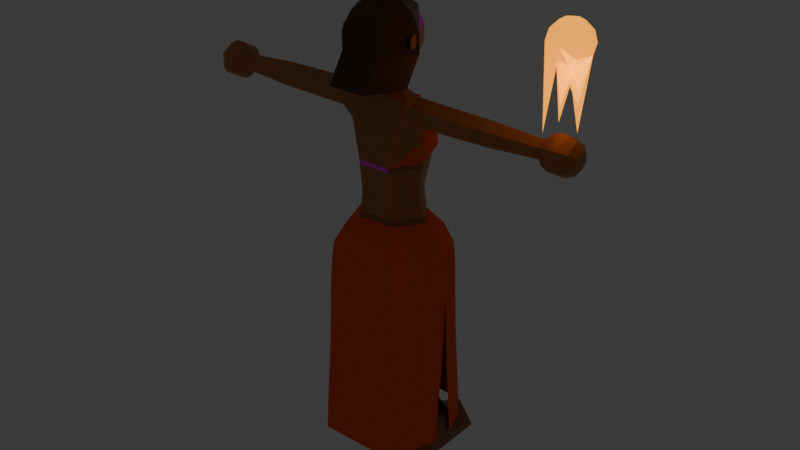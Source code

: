 # Source: Fire_Mage.blend  (saved by Blender 4.2.66; exported with 4.5.12 LTS)
import bpy
from mathutils import Matrix  # noqa: F401  (used for matrix-valued properties, if any)

bpy.ops.wm.read_factory_settings(use_empty=True)
scene = bpy.context.scene
scene.name = 'Scene'

# ---- collections
col_collection = bpy.data.collections.new('Collection'); scene.collection.children.link(col_collection)

# ---- images (referenced by path relative to the original .blend; pixels are not part of the script)
import os
ASSET_DIR = os.environ.get("B2B_ASSET_DIR", "")  # directory of the original .blend (textures are referenced by path, not embedded)
HERE = os.path.dirname(os.path.abspath(__file__))  # packed textures are extracted next to this script under _unpacked/

def load_image(name, relpath, width, height, colorspace="sRGB"):
    """Load a texture the original file referenced (path relative to the .blend, or extracted next to this script)."""
    p = next((c for c in (os.path.join(HERE, relpath), os.path.join(ASSET_DIR, relpath)) if relpath and os.path.exists(c)), "")
    if p:
        img = bpy.data.images.load(p, check_existing=True)
        img.name = name
    else:  # same state as the original file: an image datablock whose file is absent (Cycles renders it pink)
        img = bpy.data.images.new(name, width, height)
        img.source = "FILE"
        img.filepath = "//" + (relpath or name)
    img.colorspace_settings.name = colorspace
    return img
img_belt_png = load_image('Belt.png', 'Belt.png', 1024, 1024, 'sRGB')
img_eye_png_001 = load_image('Eye.png.001', 'Eye.png', 1024, 1024, 'sRGB')

# ---- materials (node trees are filled in below, after node groups)
mat_material_006 = bpy.data.materials.new('Material.006')
mat_material_007 = bpy.data.materials.new('Material.007')
mat_material_008 = bpy.data.materials.new('Material.008')
mat_material_009 = bpy.data.materials.new('Material.009')
mat_material_004 = bpy.data.materials.new('Material.004')
mat_material_005 = bpy.data.materials.new('Material.005')
mat_material_010 = bpy.data.materials.new('Material.010')
mat_material = bpy.data.materials.new('Material')

# ---- material node trees
mat_material_006.use_nodes = True; mat_material_006.node_tree.nodes.clear()
_N = mat_material_006.node_tree.nodes; _L = mat_material_006.node_tree.links
n0 = _N.new('ShaderNodeBsdfPrincipled'); n0.name = 'Principled BSDF'; n0.location = (10, 300)
n0.inputs[0].default_value = (0.4793, 0.1946, 0.04374, 1.0)
n0.inputs[8].default_value = 0.5
n1 = _N.new('ShaderNodeOutputMaterial'); n1.name = 'Material Output'; n1.location = (300, 300)
_L.new(n0.outputs[0], n1.inputs[0])
n1.is_active_output = True
mat_material_007.use_nodes = True; mat_material_007.node_tree.nodes.clear()
_N = mat_material_007.node_tree.nodes; _L = mat_material_007.node_tree.links
n0 = _N.new('ShaderNodeBsdfPrincipled'); n0.name = 'Principled BSDF'; n0.location = (10, 300)
n0.inputs[0].default_value = (0.0, 0.0, 0.0, 1.0)
n0.inputs[2].default_value = 1.0
n1 = _N.new('ShaderNodeOutputMaterial'); n1.name = 'Material Output'; n1.location = (300, 300)
_L.new(n0.outputs[0], n1.inputs[0])
n1.is_active_output = True
mat_material_008.use_nodes = True; mat_material_008.node_tree.nodes.clear()
_N = mat_material_008.node_tree.nodes; _L = mat_material_008.node_tree.links
n0 = _N.new('ShaderNodeBsdfPrincipled'); n0.name = 'Principled BSDF'; n0.location = (10, 300)
n0.inputs[0].default_value = (0.3095, 0.09531, 0.02416, 1.0)
n0.inputs[2].default_value = 0.25
n1 = _N.new('ShaderNodeOutputMaterial'); n1.name = 'Material Output'; n1.location = (300, 300)
_L.new(n0.outputs[0], n1.inputs[0])
n1.is_active_output = True
mat_material_009.use_nodes = True; mat_material_009.node_tree.nodes.clear()
_N = mat_material_009.node_tree.nodes; _L = mat_material_009.node_tree.links
n0 = _N.new('ShaderNodeBsdfPrincipled'); n0.name = 'Principled BSDF'; n0.location = (10, 300)
n0.inputs[0].default_value = (1.0, 0.1144, 0.0137, 1.0)
n0.inputs[2].default_value = 1.0
n1 = _N.new('ShaderNodeOutputMaterial'); n1.name = 'Material Output'; n1.location = (300, 300)
_L.new(n0.outputs[0], n1.inputs[0])
n1.is_active_output = True
mat_material_004.use_nodes = True; mat_material_004.node_tree.nodes.clear()
_N = mat_material_004.node_tree.nodes; _L = mat_material_004.node_tree.links
n0 = _N.new('ShaderNodeOutputMaterial'); n0.name = 'Material Output'; n0.location = (494, 300)
n1 = _N.new('ShaderNodeTexImage'); n1.name = 'Image Texture'; n1.location = (-176, 318)
n1.image = img_belt_png
n2 = _N.new('ShaderNodeBsdfPrincipled'); n2.name = 'Principled BSDF'; n2.location = (181, 358)
n2.inputs[2].default_value = 0.25
_L.new(n2.outputs[0], n0.inputs[0])
_L.new(n1.outputs[0], n2.inputs[0])
n0.is_active_output = True
mat_material_005.use_nodes = True; mat_material_005.node_tree.nodes.clear()
_N = mat_material_005.node_tree.nodes; _L = mat_material_005.node_tree.links
n0 = _N.new('ShaderNodeBsdfPrincipled'); n0.name = 'Principled BSDF'; n0.location = (10, 300)
n0.inputs[8].default_value = 0.5
n1 = _N.new('ShaderNodeOutputMaterial'); n1.name = 'Material Output'; n1.location = (300, 300)
n2 = _N.new('ShaderNodeTexImage'); n2.name = 'Image Texture'; n2.location = (-316, 281)
n2.image = img_eye_png_001
_L.new(n0.outputs[0], n1.inputs[0])
_L.new(n2.outputs[0], n0.inputs[0])
n1.is_active_output = True
mat_material_010.use_nodes = True; mat_material_010.node_tree.nodes.clear()
_N = mat_material_010.node_tree.nodes; _L = mat_material_010.node_tree.links
n0 = _N.new('ShaderNodeBsdfPrincipled'); n0.name = 'Principled BSDF'; n0.location = (10, 300)
n0.inputs[0].default_value = (0.09089, 0.02876, 0.006589, 1.0)
n0.inputs[2].default_value = 0.25
n1 = _N.new('ShaderNodeOutputMaterial'); n1.name = 'Material Output'; n1.location = (300, 300)
_L.new(n0.outputs[0], n1.inputs[0])
n1.is_active_output = True
mat_material.use_nodes = True; mat_material.node_tree.nodes.clear()
_N = mat_material.node_tree.nodes; _L = mat_material.node_tree.links
n0 = _N.new('ShaderNodeBsdfPrincipled'); n0.name = 'Principled BSDF'; n0.location = (17, 1322)
n0.inputs[0].default_value = (1.0, 0.3763, 0.0, 1.0)
n0.inputs[4].default_value = 0.25
n0.inputs[27].default_value = (1.0, 0.3763, 0.0, 1.0)
n0.inputs[28].default_value = 3.0
n1 = _N.new('ShaderNodeOutputMaterial'); n1.name = 'Material Output'; n1.location = (335, 1155)
_L.new(n0.outputs[0], n1.inputs[0])
n1.is_active_output = True

# ---- world
world_world = bpy.data.worlds.new('World'); scene.world = world_world
world_world.use_nodes = True; world_world.node_tree.nodes.clear()
_N = world_world.node_tree.nodes; _L = world_world.node_tree.links
n0 = _N.new('ShaderNodeOutputWorld'); n0.name = 'World Output'; n0.location = (300, 300)
n1 = _N.new('ShaderNodeBackground'); n1.name = 'Background'; n1.location = (10, 300)
n1.inputs[0].default_value = (0.05088, 0.05088, 0.05088, 1.0)
_L.new(n1.outputs[0], n0.inputs[0])
n0.is_active_output = True
world_world.color = (0.05088, 0.05088, 0.05088)
world_world.sun_shadow_jitter_overblur = 0.0

# ---- meshes
me_cylinder_003 = bpy.data.meshes.new('Cylinder.003')
me_cylinder_003.from_pydata([(-0.04106, 0.03364, 10.85), (-0.0394, 0.3416, 5.986), (-0.03941, 0.3523, 6.307), (-0.04106, 0.03527, 6.321), (-0.03941, 0.3852, 6.515), (-0.04106, 0.06062, 10.26), (-0.03941, 0.4007, 6.307), (-0.03956, 0.2061, 6.185), (-0.03941, 0.4115, 5.932), (0.09157, 0.05619, -14.45), (-0.01671, 0.3416, 5.726), (-0.04106, 0.07559, 8.436), (-0.002685, 0.3523, 5.886), (-0.04106, 0.06062, 7.574), (0.006386, 0.3679, 5.99), (-0.04106, 0.02914, 6.916), (0.006386, 0.3852, 5.99), (-0.04106, 0.03364, 6.977), (-0.02165, 0.009423, -15.65), (-0.002685, 0.4007, 5.886), (-0.0003386, 0.01682, 10.85), (-0.01903, 0.4115, 5.699), (-0.01671, 0.3416, 5.206), (0.001628, 0.01763, 6.321), (-0.03956, 0.07885, 6.266), (-0.002685, 0.3523, 5.045), (0.03232, 0.03031, 10.26), (0.006386, 0.3679, 4.941), (0.05045, 0.0378, 9.394), (0.006386, 0.3852, 4.941), (-0.005792, 0.01457, 6.916), (-0.002685, 0.4007, 5.045), (-0.0594, 0.05619, -15.65), (-0.01903, 0.4115, 5.232), (-0.0394, 0.3416, 4.946), (0.05045, 0.0378, 8.436), (-0.03941, 0.3523, 4.624), (-0.08376, 0.01763, 6.321), (-0.03941, 0.3679, 4.416), (0.03232, 0.03031, 7.574), (-0.03941, 0.3852, 4.416), (-0.0003386, 0.01682, 6.977), (-0.07634, 0.01457, 6.916), (-0.03941, 0.4007, 4.624), (-0.03941, 0.4115, 4.998), (-0.03956, 0.2174, 6.185), (-0.03941, 0.4153, 5.465), (-0.007763, 0.2061, 5.82), (-0.06209, 0.3416, 5.206), (-0.04106, -1.078e-09, 11.07), (-0.00423, 0.07885, 5.861), (-0.07614, 0.3523, 5.045), (-0.08179, 0.01682, 10.85), (-0.08521, 0.3679, 4.941), (-0.08521, 0.3852, 4.941), (-0.07614, 0.4007, 5.045), (-0.1145, 0.03031, 10.26), (0.08256, 0.05321, -2.027), (-0.05979, 0.4115, 5.232), (-0.1326, 0.0378, 9.394), (-0.06209, 0.3416, 5.726), (-0.07614, 0.3523, 5.886), (-0.1326, 0.0378, 8.436), (-0.08521, 0.3679, 5.99), (-0.007763, 0.2061, 5.092), (-0.08521, 0.3852, 5.99), (-0.1145, 0.03031, 7.574), (-0.07614, 0.4007, 5.886), (-0.05979, 0.4115, 5.699), (-0.08179, 0.01682, 6.977), (-0.03941, 0.3679, 6.515), (-0.02165, 0.103, -15.65), (-0.04106, 0.07559, 9.394), (-0.00423, 0.07885, 5.051), (0.05383, 0.103, -14.62), (-0.03956, 0.2061, 4.727), (0.05045, -1.078e-09, 9.394), (0.04338, 0.04836, 4.522), (0.05383, 0.009423, -14.62), (0.03232, -1.078e-09, 10.26), (-0.03956, 0.07885, 4.646), (-0.07136, 0.2061, 5.092), (0.04285, 0.08935, -12.93), (-0.07489, 0.07885, 5.051), (0.05294, 0.06821, 3.778), (-0.01068, 0.08935, -12.93), (-0.07136, 0.2061, 5.82), (-0.07489, 0.07885, 5.861), (-0.01068, 0.02303, -12.93), (0.04285, 0.02303, -12.93), (0.07616, 0.04836, 4.123), (0.06962, 0.05619, -12.93), (-0.03744, 0.05619, -12.93), (0.2225, 0.05619, -15.65), (0.1848, 0.009423, -15.65), (0.08979, 0.04836, 3.061), (0.1848, 0.103, -15.65), (0.1768, 0.01822, -14.95), (0.06108, 0.06821, 3.144), (0.2075, 0.05619, -14.67), (0.1768, 0.09415, -14.95), (0.07063, 0.04836, 2.399), (0.05383, 0.103, -12.93), (0.09157, 0.05619, -12.93), (-0.02165, 0.009423, -12.93), (-0.0594, 0.05619, -12.93), (-0.02165, 0.103, -12.93), (0.05383, 0.009423, -12.93), (0.03816, 0.09546, -10.69), (-0.02524, 0.01691, -10.69), (-0.05693, 0.05619, -10.69), (-0.02524, 0.09546, -10.69), (0.03816, 0.01691, -10.69), (0.04384, 0.08832, -8.925), (0.06977, 0.05619, -8.925), (-0.008027, 0.08832, -8.925), (-0.008027, 0.02406, -8.925), (-0.03396, 0.05619, -8.925), (0.04384, 0.02406, -8.925), (0.06977, 0.05619, -8.414), (-0.008027, 0.02406, -8.414), (-0.03396, 0.05619, -8.414), (-0.008027, 0.08832, -8.414), (0.04384, 0.02406, -8.414), (0.06977, 0.05619, -8.67), (0.04384, 0.08832, -8.67), (0.04384, 0.02406, -8.67), (-0.008027, 0.08832, -8.67), (-0.03396, 0.05619, -8.67), (-0.008027, 0.02406, -8.67), (0.04384, 0.08832, -8.414), (0.02857, 0.1061, -4.981), (-0.07339, 0.005903, -4.307), (-0.121, 0.05619, -3.988), (-0.07339, 0.1065, -4.307), (0.02857, 0.006231, -4.981), (-0.04548, 0.008567, -4.981), (0.06982, 0.05619, -3.471), (-0.08392, 0.05619, -4.981), (-0.04548, 0.1038, -4.981), (0.02924, 0.098, -2.264), (-0.05192, 0.098, -2.264), (-0.121, 0.05619, -2.818), (-0.07339, 0.098, -2.762), (-0.0857, 0.05619, -4.832), (0.08256, -1.078e-09, -2.027), (-0.09274, -1.078e-09, -2.027), (0.0698, 0.05619, -4.981), (0.06982, -1.078e-09, -3.471), (-0.006744, 0.07644, -0.882), (0.06863, 0.03822, -0.882), (-0.08211, 0.03822, -0.882), (-0.003632, 0.06942, 2.409), (-0.08633, 0.03471, 2.409), (-0.0413, 0.06942, 4.575), (0.009311, 0.04935, 5.853), (0.04338, -1.078e-09, 4.522), (0.000853, 0.05889, 4.591), (-0.01766, 0.06894, 6.2), (-0.0007008, 0.06753, 5.829), (-0.07736, 0.06894, 6.018), (-0.06149, 0.06894, 6.2), (-0.08264, 0.05207, 4.575), (-0.007763, 0.2174, 5.82), (-0.007763, 0.2174, 5.092), (-0.03956, 0.2174, 4.727), (-0.07136, 0.2174, 5.092), (-0.07136, 0.2174, 5.82), (-0.03956, 0.2286, 6.185), (-0.007763, 0.2286, 5.82), (-0.007763, 0.2286, 5.092), (-0.03956, 0.2286, 4.727), (-0.07136, 0.2286, 5.092), (-0.07136, 0.2286, 5.82), (-0.006744, 0.06238, 0.4709), (0.06199, 0.03486, 0.4709), (-0.07548, 0.03486, 0.4709), (-0.09313, 0.005903, -2.762), (-0.1016, 0.0472, -1.981), (-0.02246, 0.06942, 3.492), (0.06949, 0.04657, 2.143), (-0.004046, 0.06849, 2.152), (-0.08488, 0.03473, 2.152), (-0.08045, 0.03738, -0.5438), (-0.006744, 0.07293, -0.5438), (0.06697, 0.03738, -0.5438), (-0.04106, -0.03364, 10.85), (-0.0394, -0.3416, 5.986), (-0.03941, -0.3523, 6.307), (-0.04106, -0.03527, 6.321), (-0.03941, -0.3852, 6.515), (-0.04106, -0.06062, 10.26), (-0.03941, -0.4007, 6.307), (-0.03956, -0.2061, 6.185), (-0.03941, -0.4115, 5.932), (0.09157, -0.05619, -14.45), (-0.01671, -0.3416, 5.726), (-0.04106, -0.07559, 8.436), (-0.002685, -0.3523, 5.886), (-0.04106, -0.06062, 7.574), (0.006386, -0.3679, 5.99), (-0.04106, -0.02914, 6.916), (0.006386, -0.3852, 5.99), (-0.04106, -0.03364, 6.977), (-0.02165, -0.009423, -15.65), (-0.002685, -0.4007, 5.886), (-0.0003386, -0.01682, 10.85), (-0.01903, -0.4115, 5.699), (-0.01671, -0.3416, 5.206), (0.001628, -0.01763, 6.321), (-0.03956, -0.07885, 6.266), (-0.002685, -0.3523, 5.045), (0.03232, -0.03031, 10.26), (0.006386, -0.3679, 4.941), (0.05045, -0.0378, 9.394), (0.006386, -0.3852, 4.941), (-0.005792, -0.01457, 6.916), (-0.002685, -0.4007, 5.045), (-0.0594, -0.05619, -15.65), (-0.01903, -0.4115, 5.232), (-0.0394, -0.3416, 4.946), (0.05045, -0.0378, 8.436), (-0.03941, -0.3523, 4.624), (-0.08376, -0.01763, 6.321), (-0.03941, -0.3679, 4.416), (0.03232, -0.03031, 7.574), (-0.03941, -0.3852, 4.416), (-0.0003386, -0.01682, 6.977), (-0.07634, -0.01457, 6.916), (-0.03941, -0.4007, 4.624), (-0.03941, -0.4115, 4.998), (-0.03956, -0.2174, 6.185), (-0.03941, -0.4153, 5.465), (-0.007763, -0.2061, 5.82), (-0.06209, -0.3416, 5.206), (-0.00423, -0.07885, 5.861), (-0.07614, -0.3523, 5.045), (-0.08179, -0.01682, 10.85), (-0.08521, -0.3679, 4.941), (-0.08521, -0.3852, 4.941), (-0.07614, -0.4007, 5.045), (-0.1145, -0.03031, 10.26), (0.08256, -0.05321, -2.027), (-0.05979, -0.4115, 5.232), (-0.1326, -0.0378, 9.394), (-0.06209, -0.3416, 5.726), (-0.07614, -0.3523, 5.886), (-0.1326, -0.0378, 8.436), (-0.08521, -0.3679, 5.99), (-0.007763, -0.2061, 5.092), (-0.08521, -0.3852, 5.99), (-0.1145, -0.03031, 7.574), (-0.07614, -0.4007, 5.886), (-0.05979, -0.4115, 5.699), (-0.08179, -0.01682, 6.977), (-0.03941, -0.3679, 6.515), (-0.02165, -0.103, -15.65), (-0.04106, -0.07559, 9.394), (-0.00423, -0.07885, 5.051), (0.05383, -0.103, -14.62), (-0.03956, -0.2061, 4.727), (0.04338, -0.04836, 4.522), (0.05383, -0.009423, -14.62), (-0.03956, -0.07885, 4.646), (-0.07136, -0.2061, 5.092), (0.04285, -0.08935, -12.93), (-0.07489, -0.07885, 5.051), (0.05294, -0.06821, 3.778), (-0.01068, -0.08935, -12.93), (-0.07136, -0.2061, 5.82), (-0.07489, -0.07885, 5.861), (-0.01068, -0.02303, -12.93), (0.04285, -0.02303, -12.93), (0.07616, -0.04836, 4.123), (0.06962, -0.05619, -12.93), (-0.03744, -0.05619, -12.93), (0.2225, -0.05619, -15.65), (0.1848, -0.009423, -15.65), (0.08979, -0.04836, 3.061), (0.1848, -0.103, -15.65), (0.1768, -0.01822, -14.95), (0.06108, -0.06821, 3.144), (0.2075, -0.05619, -14.67), (0.1768, -0.09415, -14.95), (0.07063, -0.04836, 2.399), (0.05383, -0.103, -12.93), (0.09157, -0.05619, -12.93), (-0.02165, -0.009423, -12.93), (-0.0594, -0.05619, -12.93), (-0.02165, -0.103, -12.93), (0.05383, -0.009423, -12.93), (0.03816, -0.09546, -10.69), (-0.02524, -0.01691, -10.69), (-0.05693, -0.05619, -10.69), (-0.02524, -0.09546, -10.69), (0.03816, -0.01691, -10.69), (0.04384, -0.08832, -8.925), (0.06977, -0.05619, -8.925), (-0.008027, -0.08832, -8.925), (-0.008027, -0.02406, -8.925), (-0.03396, -0.05619, -8.925), (0.04384, -0.02406, -8.925), (0.06977, -0.05619, -8.414), (-0.008027, -0.02406, -8.414), (-0.03396, -0.05619, -8.414), (-0.008027, -0.08832, -8.414), (0.04384, -0.02406, -8.414), (0.06977, -0.05619, -8.67), (0.04384, -0.08832, -8.67), (0.04384, -0.02406, -8.67), (-0.008027, -0.08832, -8.67), (-0.03396, -0.05619, -8.67), (-0.008027, -0.02406, -8.67), (0.04384, -0.08832, -8.414), (0.02857, -0.1061, -4.981), (-0.07339, -0.005903, -4.307), (-0.121, -0.05619, -3.988), (-0.07339, -0.1065, -4.307), (0.02857, -0.006231, -4.981), (-0.04548, -0.008567, -4.981), (0.06982, -0.05619, -3.471), (-0.08392, -0.05619, -4.981), (-0.04548, -0.1038, -4.981), (0.02924, -0.098, -2.264), (-0.05192, -0.098, -2.264), (-0.121, -0.05619, -2.818), (-0.07339, -0.098, -2.762), (-0.0857, -0.05619, -4.832), (0.0698, -0.05619, -4.981), (-0.006744, -0.07644, -0.882), (0.06863, -0.03822, -0.882), (-0.08211, -0.03822, -0.882), (-0.003632, -0.06942, 2.409), (-0.08633, -0.03471, 2.409), (-0.0413, -0.06942, 4.575), (0.009311, -0.04935, 5.853), (0.000853, -0.05889, 4.591), (-0.01766, -0.06894, 6.2), (-0.0007008, -0.06753, 5.829), (-0.07736, -0.06894, 6.018), (-0.06149, -0.06894, 6.2), (-0.08264, -0.05207, 4.575), (-0.007763, -0.2174, 5.82), (-0.007763, -0.2174, 5.092), (-0.03956, -0.2174, 4.727), (-0.07136, -0.2174, 5.092), (-0.07136, -0.2174, 5.82), (-0.03956, -0.2286, 6.185), (-0.007763, -0.2286, 5.82), (-0.007763, -0.2286, 5.092), (-0.03956, -0.2286, 4.727), (-0.07136, -0.2286, 5.092), (-0.07136, -0.2286, 5.82), (-0.006744, -0.06238, 0.4709), (0.06199, -0.03486, 0.4709), (-0.07548, -0.03486, 0.4709), (-0.09313, -0.005903, -2.762), (-0.1016, -0.0472, -1.981), (-0.02246, -0.06942, 3.492), (0.06949, -0.04657, 2.143), (-0.004046, -0.06849, 2.152), (-0.08488, -0.03473, 2.152), (-0.08045, -0.03738, -0.5438), (-0.006744, -0.07293, -0.5438), (0.06697, -0.03738, -0.5438)], [], [(32, 104, 105), (32, 18, 104), (78, 104, 18), (89, 112, 88), (71, 32, 106), (94, 78, 18), (78, 94, 97), (97, 94, 99), (93, 99, 94), (99, 93, 96), (96, 100, 99), (96, 74, 100), (104, 78, 107), (74, 99, 100), (9, 99, 74), (99, 9, 78), (99, 78, 97), (9, 107, 78), (74, 102, 9), (103, 9, 102), (9, 103, 107), (96, 71, 74), (74, 71, 106), (106, 102, 74), (105, 106, 32), (96, 93, 94), (94, 71, 96), (18, 32, 71), (18, 71, 94), (102, 91, 103), (104, 92, 105), (106, 82, 102), (106, 92, 85), (107, 88, 104), (107, 91, 89), (108, 113, 114), (111, 108, 85), (112, 91, 114), (91, 112, 89), (92, 110, 85), (109, 110, 88), (117, 115, 110), (109, 116, 110), (118, 116, 112), (111, 115, 108), (112, 114, 118), (82, 108, 91), (91, 108, 114), (112, 109, 88), (116, 109, 112), (110, 111, 85), (110, 92, 88), (115, 111, 110), (116, 117, 110), (108, 82, 85), (115, 113, 108), (140, 131, 143), (126, 119, 123), (124, 119, 126), (124, 125, 119), (115, 128, 127), (125, 115, 127), (115, 125, 113), (113, 125, 114), (124, 114, 125), (124, 126, 114), (134, 143, 131), (143, 141, 140), (134, 131, 139), (131, 122, 139), (130, 122, 131), (138, 144, 139), (117, 128, 115), (116, 128, 117), (116, 129, 128), (129, 116, 126), (118, 126, 116), (126, 118, 114), (120, 126, 123), (120, 129, 126), (120, 128, 129), (120, 121, 128), (121, 122, 128), (122, 127, 128), (122, 125, 127), (122, 130, 125), (119, 125, 130), (121, 138, 122), (135, 136, 120), (133, 142, 143), (136, 138, 120), (119, 135, 123), (134, 133, 143), (120, 123, 135), (135, 119, 147), (144, 133, 134), (132, 144, 136), (144, 132, 133), (131, 147, 119), (119, 130, 131), (131, 140, 137), (138, 139, 122), (138, 121, 120), (144, 134, 139), (144, 138, 136), (133, 177, 142), (177, 133, 132), (147, 131, 137), (137, 135, 147), (150, 140, 149), (140, 57, 137), (140, 150, 57), (141, 151, 149), (148, 57, 145), (151, 146, 331), (149, 140, 141), (153, 179, 152), (24, 87, 160), (90, 84, 77), (95, 98, 84), (157, 77, 179), (98, 101, 152), (159, 158, 155), (158, 24, 161), (155, 23, 156), (102, 82, 91), (104, 88, 92), (106, 85, 82), (106, 105, 92), (107, 89, 88), (107, 103, 91), (148, 137, 57), (145, 57, 150), (135, 137, 148), (90, 95, 84), (179, 98, 152), (95, 101, 98), (179, 84, 98), (182, 333, 361), (183, 331, 151), (156, 77, 155), (7, 50, 47), (50, 64, 47), (73, 75, 64), (75, 83, 81), (81, 87, 86), (87, 7, 86), (86, 166, 81), (155, 77, 157), (73, 50, 157), (80, 73, 154), (157, 154, 73), (24, 159, 50), (157, 50, 159), (159, 155, 157), (83, 80, 154), (154, 162, 83), (160, 83, 162), (160, 87, 83), (161, 24, 160), (7, 24, 50), (50, 73, 64), (73, 80, 75), (75, 80, 83), (81, 83, 87), (87, 24, 7), (64, 163, 47), (7, 167, 86), (81, 165, 75), (24, 158, 159), (3, 30, 23), (42, 3, 37), (3, 158, 161), (158, 3, 155), (3, 23, 155), (37, 3, 161), (162, 37, 160), (161, 160, 37), (13, 41, 17), (72, 35, 11), (5, 20, 26), (11, 39, 13), (72, 26, 28), (0, 49, 20), (76, 214, 221), (30, 17, 41), (42, 17, 15), (66, 11, 13), (56, 72, 59), (52, 49, 0), (69, 13, 17), (59, 11, 62), (52, 5, 56), (26, 76, 28), (35, 225, 39), (164, 169, 163), (166, 171, 165), (45, 173, 167), (163, 168, 45), (47, 45, 7), (75, 164, 64), (167, 172, 166), (165, 170, 164), (46, 8, 21), (6, 16, 19), (2, 14, 70), (8, 19, 21), (70, 16, 4), (1, 12, 2), (12, 22, 25), (46, 21, 33), (16, 31, 19), (12, 27, 14), (19, 33, 21), (14, 29, 16), (46, 33, 44), (29, 43, 31), (27, 36, 38), (31, 44, 33), (27, 40, 29), (25, 34, 36), (43, 54, 55), (36, 53, 38), (44, 55, 58), (38, 54, 40), (34, 51, 36), (46, 44, 58), (55, 68, 58), (53, 65, 54), (48, 61, 51), (46, 58, 68), (54, 67, 55), (53, 61, 63), (67, 8, 68), (63, 4, 65), (61, 1, 2), (46, 68, 8), (65, 6, 67), (63, 2, 70), (169, 1, 168), (22, 169, 170), (34, 170, 171), (173, 1, 60), (173, 48, 172), (172, 34, 171), (86, 167, 166), (64, 164, 163), (7, 45, 167), (81, 166, 165), (3, 15, 30), (42, 15, 3), (13, 39, 41), (72, 28, 35), (5, 0, 20), (11, 35, 39), (72, 5, 26), (30, 15, 17), (42, 69, 17), (66, 62, 11), (56, 5, 72), (69, 66, 13), (59, 72, 11), (52, 0, 5), (26, 79, 76), (30, 216, 227), (164, 170, 169), (166, 172, 171), (45, 168, 173), (163, 169, 168), (47, 163, 45), (75, 165, 164), (167, 173, 172), (165, 171, 170), (6, 4, 16), (2, 12, 14), (8, 6, 19), (70, 14, 16), (1, 10, 12), (12, 10, 22), (16, 29, 31), (12, 25, 27), (19, 31, 33), (14, 27, 29), (29, 40, 43), (27, 25, 36), (31, 43, 44), (27, 38, 40), (25, 22, 34), (43, 40, 54), (36, 51, 53), (44, 43, 55), (38, 53, 54), (34, 48, 51), (55, 67, 68), (53, 63, 65), (48, 60, 61), (54, 65, 67), (53, 51, 61), (67, 6, 8), (63, 70, 4), (61, 60, 1), (65, 4, 6), (63, 61, 2), (169, 10, 1), (22, 10, 169), (34, 22, 170), (173, 168, 1), (173, 60, 48), (172, 48, 34), (184, 176, 174), (175, 184, 174), (175, 354, 364), (143, 178, 141), (151, 141, 178), (143, 142, 178), (151, 178, 146), (142, 177, 178), (84, 179, 77), (153, 181, 152), (101, 181, 180), (359, 354, 175), (176, 181, 174), (181, 175, 174), (179, 153, 162), (162, 154, 179), (157, 179, 154), (151, 184, 183), (150, 184, 149), (359, 284, 101), (95, 278, 284), (175, 185, 184), (181, 180, 175), (184, 183, 176), (182, 181, 176), (101, 152, 181), (153, 182, 181), (136, 135, 318, 319), (151, 149, 184), (150, 185, 184), (218, 288, 287), (218, 287, 204), (262, 204, 287), (272, 271, 295), (256, 289, 218), (277, 204, 262), (262, 280, 277), (280, 282, 277), (276, 277, 282), (282, 279, 276), (279, 282, 283), (279, 283, 259), (287, 290, 262), (259, 283, 282), (195, 259, 282), (282, 262, 195), (282, 280, 262), (195, 262, 290), (259, 195, 285), (286, 285, 195), (195, 290, 286), (279, 259, 256), (259, 289, 256), (289, 259, 285), (288, 218, 289), (279, 277, 276), (277, 279, 256), (204, 256, 218), (204, 277, 256), (285, 286, 274), (287, 288, 275), (289, 285, 265), (289, 268, 275), (290, 287, 271), (290, 272, 274), (291, 297, 296), (294, 268, 291), (295, 297, 274), (274, 272, 295), (275, 268, 293), (292, 271, 293), (300, 293, 298), (292, 293, 299), (301, 295, 299), (294, 291, 298), (295, 301, 297), (265, 274, 291), (274, 297, 291), (295, 271, 292), (299, 295, 292), (293, 268, 294), (293, 271, 275), (298, 293, 294), (299, 293, 300), (291, 268, 265), (298, 291, 296), (323, 326, 314), (309, 306, 302), (307, 309, 302), (307, 302, 308), (298, 310, 311), (308, 310, 298), (298, 296, 308), (296, 297, 308), (307, 308, 297), (307, 297, 309), (317, 314, 326), (326, 323, 324), (317, 322, 314), (314, 322, 305), (313, 314, 305), (321, 322, 327), (300, 298, 311), (299, 300, 311), (299, 311, 312), (312, 309, 299), (301, 299, 309), (309, 297, 301), (303, 306, 309), (303, 309, 312), (303, 312, 311), (303, 311, 304), (304, 311, 305), (305, 311, 310), (305, 310, 308), (305, 308, 313), (302, 313, 308), (304, 305, 321), (318, 303, 319), (316, 326, 325), (319, 303, 321), (302, 306, 318), (317, 326, 316), (303, 318, 306), (318, 328, 302), (327, 317, 316), (315, 319, 327), (327, 316, 315), (314, 302, 328), (302, 314, 313), (314, 320, 323), (321, 305, 322), (321, 303, 304), (327, 322, 317), (327, 319, 321), (316, 325, 356), (356, 315, 316), (328, 320, 314), (320, 328, 318), (330, 329, 323), (323, 320, 242), (323, 242, 330), (324, 329, 331), (177, 356, 146), (177, 132, 315, 356), (148, 145, 242), (150, 330, 145), (329, 324, 323), (333, 332, 358), (210, 339, 270), (90, 273, 278), (273, 261, 267), (278, 267, 281), (90, 77, 156), (273, 90, 156), (336, 358, 261), (281, 332, 284), (338, 335, 337), (337, 340, 210), (335, 156, 209), (285, 274, 265), (287, 275, 271), (289, 265, 268), (289, 275, 288), (290, 271, 272), (290, 274, 286), (136, 319, 315, 132), (148, 318, 135), (148, 242, 320), (145, 330, 242), (318, 148, 320), (273, 267, 278), (358, 332, 281), (278, 281, 284), (358, 281, 267), (146, 178, 177), (156, 261, 273), (156, 335, 261), (193, 233, 235), (235, 233, 249), (258, 249, 260), (260, 264, 266), (264, 269, 270), (270, 269, 193), (269, 264, 345), (335, 336, 261), (258, 336, 235), (263, 334, 258), (336, 258, 334), (210, 235, 338), (336, 338, 235), (338, 336, 335), (266, 334, 263), (334, 266, 341), (339, 341, 266), (339, 266, 270), (340, 339, 210), (193, 235, 210), (235, 249, 258), (258, 260, 263), (260, 266, 263), (264, 270, 266), (270, 193, 210), (249, 233, 342), (193, 269, 346), (264, 260, 344), (210, 338, 337), (189, 209, 216), (228, 223, 189), (189, 340, 337), (337, 335, 189), (189, 335, 209), (223, 340, 189), (341, 339, 223), (340, 223, 339), (199, 203, 227), (257, 197, 221), (191, 212, 206), (197, 199, 225), (257, 214, 212), (186, 206, 49), (69, 42, 228, 254), (216, 227, 203), (228, 201, 203), (251, 199, 197), (241, 244, 257), (237, 186, 49), (254, 203, 199), (244, 247, 197), (237, 241, 191), (212, 214, 76), (216, 23, 30), (343, 342, 348), (345, 344, 350), (231, 346, 352), (342, 231, 347), (233, 193, 231), (260, 249, 343), (346, 345, 351), (344, 343, 349), (232, 207, 194), (192, 205, 202), (188, 255, 200), (194, 207, 205), (255, 190, 202), (187, 188, 198), (198, 211, 208), (232, 219, 207), (202, 205, 217), (198, 200, 213), (205, 207, 219), (200, 202, 215), (232, 230, 219), (215, 217, 229), (213, 224, 222), (217, 219, 230), (213, 215, 226), (211, 222, 220), (229, 240, 239), (222, 224, 238), (230, 243, 240), (224, 226, 239), (220, 222, 236), (232, 243, 230), (240, 243, 253), (238, 239, 250), (234, 236, 246), (232, 253, 243), (239, 240, 252), (238, 248, 246), (252, 253, 194), (248, 250, 190), (246, 188, 187), (232, 194, 253), (250, 252, 192), (248, 255, 188), (348, 347, 187), (208, 349, 348), (220, 350, 349), (352, 245, 187), (352, 351, 234), (351, 350, 220), (269, 345, 346), (249, 342, 343), (193, 346, 231), (264, 344, 345), (189, 216, 201), (228, 189, 201), (199, 227, 225), (257, 221, 214), (191, 206, 186), (197, 225, 221), (257, 212, 191), (216, 203, 201), (228, 203, 254), (251, 197, 247), (241, 257, 191), (254, 199, 251), (244, 197, 257), (237, 191, 186), (212, 76, 79), (156, 23, 209), (49, 206, 20), (206, 212, 79), (343, 348, 349), (345, 350, 351), (231, 352, 347), (342, 347, 348), (233, 231, 342), (260, 343, 344), (346, 351, 352), (344, 349, 350), (192, 202, 190), (188, 200, 198), (194, 205, 192), (255, 202, 200), (187, 198, 196), (198, 208, 196), (202, 217, 215), (198, 213, 211), (205, 219, 217), (200, 215, 213), (215, 229, 226), (213, 222, 211), (217, 230, 229), (213, 226, 224), (211, 220, 208), (229, 239, 226), (222, 238, 236), (230, 240, 229), (224, 239, 238), (220, 236, 234), (240, 253, 252), (238, 250, 248), (234, 246, 245), (239, 252, 250), (238, 246, 236), (252, 194, 192), (248, 190, 255), (246, 187, 245), (250, 192, 190), (248, 188, 246), (348, 187, 196), (208, 348, 196), (220, 349, 208), (352, 187, 347), (352, 234, 245), (351, 220, 234), (363, 353, 355), (354, 353, 363), (90, 278, 95), (326, 324, 357), (331, 357, 324), (326, 357, 325), (331, 146, 357), (325, 357, 356), (267, 261, 358), (146, 356, 357), (333, 332, 360), (284, 359, 360), (95, 284, 101), (355, 353, 360), (360, 353, 354), (359, 101, 180), (358, 341, 333), (341, 358, 334), (336, 334, 358), (331, 362, 363), (330, 329, 363), (359, 175, 180), (175, 364, 185), (354, 363, 364), (360, 354, 359), (363, 355, 362), (361, 355, 360), (284, 360, 332), (333, 360, 361), (330, 185, 150), (331, 363, 329), (330, 363, 364), (362, 176, 183), (361, 176, 182), (153, 341, 333), (341, 37, 162), (182, 153, 333), (183, 362, 331), (221, 35, 76), (35, 28, 76), (35, 221, 225), (227, 225, 39), (39, 41, 227), (41, 30, 227), (42, 37, 223, 228), (216, 209, 23), (79, 26, 20), (20, 206, 79), (330, 364, 185), (362, 355, 176), (361, 355, 176), (153, 162, 341), (341, 223, 37), (69, 254, 251, 66), (66, 251, 247, 62), (62, 247, 244, 59), (59, 244, 241, 56), (56, 241, 237, 52), (52, 237, 49)])
me_cylinder_003.polygons.foreach_set('material_index', [2, 2, 2, 0, 2, 2, 2, 2, 2, 2, 2, 2, 2, 2, 2, 2, 2, 2, 2, 2, 2, 2, 2, 2, 2, 2, 2, 2, 2, 2, 2, 2, 2, 2, 2, 0, 0, 0, 0, 0, 0, 0, 0, 0, 0, 0, 0, 0, 0, 0, 0, 0, 0, 0, 0, 0, 1, 0, 0, 0, 0, 0, 0, 0, 0, 0, 1, 1, 1, 0, 0, 1, 0, 0, 0, 0, 0, 0, 0, 0, 0, 0, 0, 0, 0, 0, 0, 0, 0, 1, 0, 0, 1, 0, 0, 1, 1, 1, 0, 0, 1, 0, 0, 1, 1, 1, 1, 1, 1, 1, 1, 1, 1, 1, 1, 1, 3, 0, 3, 3, 0, 3, 0, 0, 0, 2, 2, 2, 2, 2, 2, 1, 1, 1, 3, 3, 3, 3, 4, 2, 0, 0, 0, 0, 0, 0, 0, 0, 0, 0, 0, 0, 0, 0, 0, 0, 0, 0, 0, 0, 0, 0, 0, 0, 0, 0, 0, 0, 0, 0, 0, 0, 0, 0, 0, 0, 0, 0, 0, 0, 0, 0, 5, 0, 0, 0, 0, 0, 0, 0, 0, 0, 0, 5, 0, 0, 0, 0, 0, 0, 0, 0, 0, 0, 0, 0, 0, 0, 0, 0, 0, 0, 0, 0, 0, 0, 0, 0, 0, 0, 0, 0, 0, 0, 0, 0, 0, 0, 0, 0, 0, 0, 0, 0, 0, 0, 0, 0, 0, 0, 0, 0, 0, 0, 0, 0, 0, 0, 0, 0, 0, 0, 0, 0, 0, 5, 0, 0, 0, 0, 0, 0, 0, 5, 0, 0, 0, 0, 0, 0, 0, 0, 0, 0, 0, 0, 0, 0, 0, 0, 0, 0, 0, 0, 0, 0, 0, 0, 0, 0, 0, 0, 0, 0, 0, 0, 0, 0, 0, 0, 0, 0, 0, 0, 0, 0, 0, 0, 0, 0, 0, 0, 1, 1, 1, 1, 1, 3, 2, 2, 0, 0, 0, 0, 0, 0, 2, 2, 2, 3, 0, 0, 0, 0, 2, 2, 1, 2, 2, 2, 2, 2, 0, 2, 2, 2, 2, 2, 2, 2, 2, 2, 2, 2, 2, 2, 2, 2, 2, 2, 2, 2, 2, 2, 2, 2, 2, 2, 2, 2, 2, 2, 2, 2, 0, 0, 0, 0, 0, 0, 0, 0, 0, 0, 0, 0, 0, 0, 0, 0, 0, 0, 0, 0, 0, 1, 0, 0, 0, 0, 0, 0, 0, 0, 0, 1, 1, 1, 0, 0, 1, 0, 0, 0, 0, 0, 0, 0, 0, 0, 0, 0, 0, 0, 0, 0, 0, 0, 1, 0, 0, 1, 0, 0, 1, 1, 1, 0, 0, 1, 0, 0, 1, 1, 1, 1, 1, 1, 1, 1, 1, 1, 1, 1, 1, 1, 1, 3, 0, 3, 3, 3, 3, 3, 0, 3, 0, 0, 0, 2, 2, 2, 2, 2, 2, 1, 1, 1, 1, 1, 3, 3, 3, 3, 1, 3, 0, 0, 0, 0, 0, 0, 0, 0, 0, 0, 0, 0, 0, 0, 0, 0, 0, 0, 0, 0, 0, 0, 0, 0, 0, 0, 0, 0, 0, 0, 0, 0, 0, 0, 0, 0, 0, 0, 0, 0, 0, 0, 5, 0, 0, 0, 0, 0, 0, 0, 0, 0, 0, 5, 0, 0, 0, 0, 0, 0, 0, 0, 0, 0, 0, 0, 0, 0, 0, 0, 0, 0, 0, 0, 0, 0, 0, 0, 0, 0, 0, 0, 0, 0, 0, 0, 0, 0, 0, 0, 0, 0, 0, 0, 0, 0, 0, 0, 0, 0, 0, 0, 0, 0, 0, 0, 0, 0, 0, 0, 0, 0, 0, 0, 0, 5, 0, 0, 0, 0, 0, 0, 0, 5, 0, 0, 0, 0, 0, 0, 0, 0, 0, 0, 0, 0, 0, 0, 0, 0, 0, 0, 0, 0, 0, 0, 0, 0, 0, 0, 0, 0, 0, 0, 0, 0, 0, 0, 0, 0, 0, 0, 0, 0, 0, 0, 0, 0, 0, 0, 0, 0, 0, 3, 1, 1, 1, 1, 1, 3, 1, 2, 2, 3, 0, 0, 2, 0, 0, 0, 2, 2, 0, 0, 0, 0, 0, 0, 2, 2, 4, 2, 2, 0, 0, 0, 0, 4, 2, 0, 0, 0, 0, 0, 0, 0, 0, 0, 0, 4, 0, 0, 0, 0, 0, 0, 0, 0, 0, 0])
_uv = me_cylinder_003.uv_layers.new(name='UVMap')
_uv.uv.foreach_set('vector', [0.0, 0.0, 0.0, 0.0, 0.75, 0.01, 0.0, 0.0, 0.0, 0.0, 0.0, 0.0, 0.8333, 0.5, 0.0, 0.0, 0.0, 0.0, 0.8974, 0.3351, 0.8974, 0.3351, 0.8974, 0.1649, 0.0, 0.0, 0.0, 0.0, 0.0, 0.0, 0.0, 0.0, 0.8333, 0.5, 0.0, 0.0, 0.8333, 0.5, 0.0, 0.0, 0.0, 0.0, 0.0, 0.0, 0.0, 0.0, 0.0, 0.0, 0.0, 0.0, 0.0, 0.0, 0.0, 0.0, 0.0, 0.0, 0.0, 0.0, 0.0, 0.0, 0.0, 0.0, 0.0, 0.0, 0.0, 0.0, 0.0, 0.0, 0.1667, 0.5, 0.0, 0.0, 0.0, 0.0, 0.8333, 0.5, 0.0, 0.0, 0.1667, 0.5, 0.0, 0.0, 0.0, 0.0, -8.941e-08, 0.5, 0.0, 0.0, 0.1667, 0.5, 0.0, 0.0, -8.941e-08, 0.5, 0.8333, 0.5, 0.0, 0.0, 0.8333, 0.5, 0.0, 0.0, -8.941e-08, 0.5, 0.8333, 0.5, 0.8333, 0.5, 0.1667, 0.5, 0.1667, 0.5, -8.941e-08, 0.5, 0.75, 0.49, -8.941e-08, 0.5, 0.1667, 0.5, -8.941e-08, 0.5, 0.75, 0.49, 0.8333, 0.5, 0.0, 0.0, 0.0, 0.0, 0.1667, 0.5, 0.1667, 0.5, 0.0, 0.0, 0.0, 0.0, 0.0, 0.0, 0.0, 0.0, 0.1667, 0.5, 0.75, 0.01, 0.5422, 0.13, 0.0, 0.0, 0.0, 0.0, 0.0, 0.0, 0.0, 0.0, 0.0, 0.0, 0.0, 0.0, 0.0, 0.0, 0.0, 0.0, 0.0, 0.0, 0.0, 0.0, 0.0, 0.0, 0.0, 0.0, 0.0, 0.0, 0.5422, 0.37, 0.75, 0.4202, 0.75, 0.49, 0.9578, 0.13, 0.75, 0.07981, 0.75, 0.01, 0.5422, 0.13, 0.6026, 0.3351, 0.5422, 0.37, 0.5422, 0.13, 0.75, 0.07981, 0.6026, 0.1649, 0.9578, 0.37, 0.8974, 0.1649, 0.9578, 0.13, 0.9578, 0.37, 0.75, 0.4202, 0.8974, 0.3351, 0.6026, 0.3351, 0.6026, 0.3351, 0.75, 0.4202, 0.6026, 0.1649, 0.6026, 0.3351, 0.6026, 0.1649, 0.8974, 0.3351, 0.75, 0.4202, 0.75, 0.4202, 0.75, 0.4202, 0.8974, 0.3351, 0.8974, 0.3351, 0.75, 0.07981, 0.75, 0.07981, 0.6026, 0.1649, 0.8974, 0.1649, 0.75, 0.07981, 0.8974, 0.1649, 0.75, 0.07981, 0.6026, 0.1649, 0.75, 0.07981, 0.8974, 0.1649, 0.8974, 0.1649, 0.75, 0.07981, 0.8974, 0.3351, 0.8974, 0.3351, 0.8974, 0.3351, 0.6026, 0.1649, 0.6026, 0.1649, 0.6026, 0.3351, 0.8974, 0.3351, 0.75, 0.4202, 0.8974, 0.3351, 0.6026, 0.3351, 0.6026, 0.3351, 0.75, 0.4202, 0.75, 0.4202, 0.6026, 0.3351, 0.75, 0.4202, 0.8974, 0.3351, 0.8974, 0.1649, 0.8974, 0.1649, 0.8974, 0.1649, 0.8974, 0.1649, 0.8974, 0.3351, 0.75, 0.07981, 0.6026, 0.1649, 0.6026, 0.1649, 0.75, 0.07981, 0.75, 0.07981, 0.8974, 0.1649, 0.6026, 0.1649, 0.6026, 0.1649, 0.75, 0.07981, 0.8974, 0.1649, 0.75, 0.07981, 0.75, 0.07981, 0.6026, 0.3351, 0.6026, 0.1649, 0.6026, 0.1649, 0.6026, 0.1649, 0.6026, 0.1649, 0.6026, 0.3351, 0.6026, 0.3351, 0.01087, 0.002974, 0.6026, 0.1649, 0.8974, 0.3351, 0.0, 0.0, 0.8974, 0.3351, 0.75, 0.4202, 0.0, 0.0, 0.8974, 0.3351, 0.75, 0.4202, 0.6026, 0.3351, 0.0, 0.0, 0.6026, 0.1649, 0.75, 0.07981, 0.6026, 0.1649, 0.6026, 0.3351, 0.6026, 0.1649, 0.6026, 0.3351, 0.6026, 0.1649, 0.6026, 0.3351, 0.6026, 0.1649, 0.6026, 0.3351, 0.6026, 0.3351, 0.0, 0.0, 0.75, 0.4202, 0.0, 0.0, 0.6026, 0.3351, 0.75, 0.4202, 0.8974, 0.3351, 0.0, 0.0, 0.6026, 0.1649, 0.6026, 0.1649, 0.6026, 0.1649, 0.6026, 0.1649, 0.6026, 0.3351, 0.6026, 0.3351, 0.6026, 0.1649, 0.01087, 0.002974, 0.6026, 0.1649, 0.01087, 0.002974, 0.6026, 0.1649, 0.6026, 0.1649, 0.6026, 0.3351, 0.6026, 0.1649, 0.01087, 0.002974, 0.75, 0.07981, 0.75, 0.07981, 0.6026, 0.1649, 0.75, 0.07981, 0.75, 0.07981, 0.6026, 0.1649, 0.8974, 0.1649, 0.75, 0.07981, 0.75, 0.07981, 0.8974, 0.1649, 0.8974, 0.1649, 0.75, 0.07981, 0.8974, 0.1649, 0.8974, 0.1649, 0.8974, 0.1649, 0.8974, 0.3351, 0.8974, 0.3351, 0.8974, 0.3351, 0.8974, 0.3351, 0.8974, 0.3351, 0.0, 0.0, 0.8974, 0.1649, 0.8974, 0.3351, 0.8974, 0.1649, 0.8974, 0.1649, 0.8974, 0.3351, 0.8974, 0.3351, 0.8974, 0.1649, 0.75, 0.07981, 0.8974, 0.1649, 0.8974, 0.1649, 0.75, 0.07981, 0.75, 0.07981, 0.75, 0.07981, 0.6026, 0.1649, 0.75, 0.07981, 0.6026, 0.1649, 0.6026, 0.1649, 0.75, 0.07981, 0.6026, 0.1649, 0.6026, 0.1649, 0.6026, 0.1649, 0.6026, 0.1649, 0.6026, 0.1649, 0.6026, 0.3351, 0.0, 0.0, 0.0, 0.0, 0.0, 0.0, 0.75, 0.07981, 0.75, 0.07981, 0.6026, 0.1649, 0.01619, 0.002974, 0.8974, 0.1649, 0.8974, 0.1649, 0.75, 0.07981, 0.75, 0.07981, 0.6026, 0.1649, 0.8974, 0.1649, 0.75, 0.07981, 0.8974, 0.1649, 0.0, 0.0, 0.01619, 0.002974, 0.8974, 0.3351, 0.6026, 0.1649, 0.75, 0.07981, 0.6026, 0.1649, 0.8974, 0.1649, 0.8974, 0.3351, 0.01619, 0.002974, 0.01619, 0.002974, 0.0, 0.0, 0.006764, 0.003789, 0.75, 0.07981, 0.75, 0.07981, 0.6026, 0.1649, 0.8974, 0.1649, 0.75, 0.07981, 0.8974, 0.1649, 0.75, 0.07981, 0.8974, 0.1649, 0.75, 0.07981, 0.01087, 0.002974, 0.006764, 0.003789, 0.75, 0.4202, 0.75, 0.4202, 0.6026, 0.3351, 0.01087, 0.002974, 0.01087, 0.002974, 0.6026, 0.3351, 0.0, 0.0, 0.75, 0.07981, 0.6026, 0.1649, 0.6026, 0.1649, 0.75, 0.07981, 0.75, 0.07981, 0.8974, 0.1649, 0.75, 0.07981, 0.6026, 0.1649, 0.6026, 0.1649, 0.75, 0.07981, 0.75, 0.07981, 0.8974, 0.1649, 0.75, 0.07981, 0.8974, 0.1649, 0.75, 0.07981, 0.8974, 0.1649, 0.75, 0.07981, 0.8974, 0.1649, 0.006764, 0.003789, 0.01087, 0.002974, 0.0, 0.0, 0.0, 0.0, 0.01619, 0.002974, 0.006764, 0.003789, 0.4578, 0.37, 0.6026, 0.3351, 0.25, 0.49, 0.6026, 0.3351, 0.4578, 0.37, 0.0, 0.0, 0.6026, 0.3351, 0.0, 0.0, 0.4578, 0.37, 0.6026, 0.3351, 0.04215, 0.37, 0.0, 0.0, 0.0, 0.0, 0.4578, 0.37, 0.0, 0.0, 0.04215, 0.37, 0.0, 0.0, 0.04215, 0.37, 0.0, 0.0, 0.6026, 0.3351, 0.6026, 0.3351, 0.04215, 0.37, 0.0, 0.0, 0.0, 0.0, -8.941e-08, 1.0, 0.1667, 1.0, 0.1044, 0.685, 0.8333, 0.5728, 0.8247, 0.5, 1.0, 0.605, 0.6667, 0.5728, 0.6753, 0.5, 0.8247, 0.5, 0.5, 0.3025, 1.0, 0.605, 0.0, 0.0, 0.6753, 0.5, 0.5, 0.605, 0.0, 0.0, 0.4284, 0.4722, 0.0, 0.0, -1.728, -1.036, 0.0, 0.0, -8.941e-08, 1.0, 0.02108, 0.685, -1.728, -1.036, 0.8333, 0.5, 0.0, 0.0, 0.5422, 0.37, 0.6026, 0.3351, 0.75, 0.4202, 0.9578, 0.13, 0.8974, 0.1649, 0.75, 0.07981, 0.5422, 0.13, 0.6026, 0.1649, 0.6026, 0.3351, 0.5422, 0.13, 0.75, 0.01, 0.75, 0.07981, 0.9578, 0.37, 0.8974, 0.3351, 0.8974, 0.1649, 0.9578, 0.37, 0.75, 0.49, 0.75, 0.4202, 0.0, 0.0, 0.0, 0.0, 0.4578, 0.37, 0.0, 0.0, 0.0, 0.0, 0.0, 0.0, 0.01619, 0.002974, 0.0, 0.0, 0.0, 0.0, 0.8333, 0.5728, 0.6667, 0.5728, 0.8247, 0.5, 0.0, 0.0, 0.6753, 0.5, 0.0, 0.0, 0.6667, 0.5728, 0.5, 0.605, 0.6753, 0.5, 0.0, 0.0, 0.8247, 0.5, 0.6753, 0.5, -6.352e-06, 0.9997, 1.0, -6.684e-05, 1.0, 0.9997, -0.4291, 0.08479, 0.04215, 0.37, 0.04215, 0.37, 0.0, 0.0, 1.0, 0.605, -1.728, -1.036, 1.0, 0.5, 0.8333, 1.0, 0.8333, 0.5, 0.8333, 1.0, 0.6667, 0.5, 0.8333, 0.5, 0.6667, 1.0, 0.5, 0.5, 0.6667, 0.5, 0.5, 0.5, 0.3333, 1.0, 0.3333, 0.5, 0.3333, 0.5, 0.1667, 1.0, 0.1667, 0.5, 0.1667, 1.0, -8.941e-08, 0.5, 0.1667, 0.5, 0.1667, 0.5, 0.3333, 0.5, 0.3333, 0.5, -1.728, -1.036, 1.0, 0.605, 0.5, 0.3025, 0.6667, 1.0, 0.8333, 1.0, 0.5, 0.3025, 0.5, 1.0, 0.6667, 1.0, 0.0, 0.0, 0.5, 0.3025, 0.0, 0.0, 0.6667, 1.0, 0.0, 0.0, 0.4284, 0.4722, 0.8333, 1.0, 0.5, 0.3025, 0.8333, 1.0, 0.4284, 0.4722, 0.4284, 0.4722, -1.728, -1.036, 0.5, 0.3025, 0.3333, 1.0, 0.5, 1.0, 0.0, 0.0, 0.0, 0.0, 0.02108, 0.185, 0.3333, 1.0, 0.0, 0.0, 0.3333, 1.0, 0.02108, 0.185, 0.0, 0.0, 0.1667, 1.0, 0.3333, 1.0, 0.02108, 0.685, -8.941e-08, 1.0, 0.1044, 0.685, 1.0, 0.5, 1.0, 1.0, 0.8333, 1.0, 0.8333, 1.0, 0.6667, 1.0, 0.6667, 0.5, 0.6667, 1.0, 0.5, 1.0, 0.5, 0.5, 0.5, 0.5, 0.5, 1.0, 0.3333, 1.0, 0.3333, 0.5, 0.3333, 1.0, 0.1667, 1.0, 0.1667, 1.0, -8.941e-08, 1.0, -8.941e-08, 0.5, 0.6667, 0.5, 0.8333, 0.5, 0.8333, 0.5, -8.941e-08, 0.5, 0.1667, 0.5, 0.1667, 0.5, 0.3333, 0.5, 0.5, 0.5, 0.5, 0.5, 0.0, 0.0, 0.0, 0.0, 0.4284, 0.4722, 1.0, 0.5, 0.8333, 1.0, 0.8333, 0.5, 0.1667, 1.0, -8.941e-08, 0.5, 0.1667, 0.5, 0.0, 0.0, 0.0, 0.0, 0.02108, 0.685, 0.0, 0.0, 0.0, 0.0, -1.728, -1.036, 0.0, 0.0, 0.8333, 0.5, -1.728, -1.036, 0.1667, 0.5, 0.0, 0.0, 0.02108, 0.685, 0.02108, 0.185, 0.1667, 0.5, 0.0, 0.0, 0.02108, 0.685, 0.0, 0.0, 0.1667, 0.5, 0.6667, 0.2857, 0.5, 0.1429, 0.6667, 0.1429, 0.6667, 0.5714, 0.5, 0.4286, 0.6667, 0.4286, 0.6667, 0.7143, 0.5, 0.8571, 0.5, 0.7143, 0.6667, 0.4286, 0.5, 0.2857, 0.6667, 0.2857, 1.305, 0.2494, 0.5876, 0.8641, 0.5876, 0.2494, 0.6667, 0.8571, 0.5833, 1.0, 0.5, 0.8571, 0.2291, 0.2494, 0.5, 0.5714, 0.5, 0.4286, 0.8333, 1.0, 0.6667, 0.1429, 0.5, 0.1429, 0.1667, 1.0, 0.6667, 0.1429, 1.0, 1.0, 0.8333, 0.2857, 0.6667, 0.4286, 0.6667, 0.2857, 0.8333, 0.7143, 0.6667, 0.5714, 0.8333, 0.5714, 0.8333, 0.8571, 0.75, 1.0, 0.6667, 0.8571, 0.8333, 0.1429, 0.6667, 0.2857, 0.6667, 0.1429, 0.8333, 0.5714, 0.6667, 0.4286, 0.8333, 0.4286, 0.8333, 0.8571, 0.6667, 0.7143, 0.8333, 0.7143, 0.5876, 0.8641, 0.2291, 0.2494, 0.5876, 0.2494, 0.5, 0.4286, 0.0, 0.0, 0.0, 0.0, 0.6667, 0.5, 0.8333, 0.5, 0.8333, 0.5, 0.3333, 0.5, 0.5, 0.5, 0.5, 0.5, -8.941e-08, 0.5, 0.1667, 0.5, 0.1667, 0.5, 0.8333, 0.5, 1.0, 0.5, 1.0, 0.5, 0.8333, 0.5, 1.0, 0.5, 1.0, 0.5, 0.5, 0.5, 0.6667, 0.5, 0.6667, 0.5, 0.1667, 0.5, 0.3333, 0.5, 0.3333, 0.5, 0.5, 0.5, 0.6667, 0.5, 0.6667, 0.5, 0.5833, 0.0, 0.6667, 0.1429, 0.5, 0.1429, 0.6667, 0.2857, 0.5, 0.4286, 0.5, 0.2857, 0.6667, 0.7143, 0.5, 0.5714, 0.6667, 0.5714, 0.6667, 0.1429, 0.5, 0.2857, 0.5, 0.1429, 0.6667, 0.5714, 0.5, 0.4286, 0.6667, 0.4286, 0.6667, 0.8571, 0.5, 0.7143, 0.6667, 0.7143, 0.5, 0.7143, 0.3333, 0.8571, 0.3333, 0.7143, 0.4167, 0.0, 0.5, 0.1429, 0.3333, 0.1429, 0.5, 0.4286, 0.3333, 0.2857, 0.5, 0.2857, 0.5, 0.7143, 0.3333, 0.5714, 0.5, 0.5714, 0.5, 0.2857, 0.3333, 0.1429, 0.5, 0.1429, 0.5, 0.5714, 0.3333, 0.4286, 0.5, 0.4286, 0.25, 0.0, 0.3333, 0.1429, 0.1667, 0.1429, 0.3333, 0.4286, 0.1667, 0.2857, 0.3333, 0.2857, 0.3333, 0.5714, 0.1667, 0.7143, 0.1667, 0.5714, 0.3333, 0.2857, 0.1667, 0.1429, 0.3333, 0.1429, 0.3333, 0.5714, 0.1667, 0.4286, 0.3333, 0.4286, 0.3333, 0.7143, 0.1667, 0.8571, 0.1667, 0.7143, 0.1667, 0.2857, 0.0, 0.4286, 0.0, 0.2857, 0.1667, 0.7143, 0.0, 0.5714, 0.1667, 0.5714, 0.1667, 0.1429, 0.0, 0.2857, 0.0, 0.1429, 0.1667, 0.5714, 0.0, 0.4286, 0.1667, 0.4286, 0.1667, 0.8571, 0.0, 0.7143, 0.1667, 0.7143, 0.08333, 0.0, 0.1667, 0.1429, 0.0, 0.1429, 1.0, 0.2857, 0.8333, 0.1429, 1.0, 0.1429, 1.0, 0.5714, 0.8333, 0.4286, 1.0, 0.4286, 1.0, 0.8571, 0.8333, 0.7143, 1.0, 0.7143, 0.9167, 0.0, 1.0, 0.1429, 0.8333, 0.1429, 1.0, 0.4286, 0.8333, 0.2857, 1.0, 0.2857, 1.0, 0.5714, 0.8333, 0.7143, 0.8333, 0.5714, 0.8333, 0.2857, 0.6667, 0.1429, 0.8333, 0.1429, 0.8333, 0.5714, 0.6667, 0.4286, 0.8333, 0.4286, 0.8333, 0.7143, 0.6667, 0.8571, 0.6667, 0.7143, 0.75, 0.0, 0.8333, 0.1429, 0.6667, 0.1429, 0.8333, 0.4286, 0.6667, 0.2857, 0.8333, 0.2857, 0.8333, 0.5714, 0.6667, 0.7143, 0.6667, 0.5714, 0.8333, 0.5, 0.6667, 0.8571, 1.0, 0.5, 0.3333, 0.8571, 0.8333, 0.5, 0.6667, 0.5, 0.1667, 0.8571, 0.6667, 0.5, 0.5, 0.5, 0.1667, 0.5, 0.6667, 0.8571, 0.8333, 0.8571, 0.1667, 0.5, 1.0, 0.8571, 0.3333, 0.5, 0.3333, 0.5, 0.1667, 0.8571, 0.5, 0.5, 0.1667, 0.5, 0.1667, 0.5, 0.3333, 0.5, 0.6667, 0.5, 0.6667, 0.5, 0.8333, 0.5, -8.941e-08, 0.5, -8.941e-08, 0.5, 0.1667, 0.5, 0.3333, 0.5, 0.3333, 0.5, 0.5, 0.5, 1.0, 0.5, 1.0, 1.0, 0.8333, 1.0, 0.1667, 1.0, -8.941e-08, 1.0, -8.941e-08, 0.5, 0.6667, 0.2857, 0.5, 0.2857, 0.5, 0.1429, 0.6667, 0.5714, 0.5, 0.5714, 0.5, 0.4286, 0.6667, 0.7143, 0.6667, 0.8571, 0.5, 0.8571, 0.6667, 0.4286, 0.5, 0.4286, 0.5, 0.2857, 1.305, 0.2494, 1.305, 0.8641, 0.5876, 0.8641, 0.8333, 1.0, 1.0, 1.0, 0.6667, 0.1429, 0.1667, 1.0, 0.8333, 0.1429, 0.6667, 0.1429, 0.8333, 0.2857, 0.8333, 0.4286, 0.6667, 0.4286, 0.8333, 0.7143, 0.6667, 0.7143, 0.6667, 0.5714, 0.8333, 0.1429, 0.8333, 0.2857, 0.6667, 0.2857, 0.8333, 0.5714, 0.6667, 0.5714, 0.6667, 0.4286, 0.8333, 0.8571, 0.6667, 0.8571, 0.6667, 0.7143, 0.5876, 0.8641, 0.2291, 0.8641, 0.2291, 0.2494, 0.0, 0.0, 0.0, 0.0, 0.0, 0.0, 0.6667, 0.5, 0.6667, 0.5, 0.8333, 0.5, 0.3333, 0.5, 0.3333, 0.5, 0.5, 0.5, -8.941e-08, 0.5, -8.941e-08, 0.5, 0.1667, 0.5, 0.8333, 0.5, 0.8333, 0.5, 1.0, 0.5, 0.8333, 0.5, 0.8333, 0.5, 1.0, 0.5, 0.5, 0.5, 0.5, 0.5, 0.6667, 0.5, 0.1667, 0.5, 0.1667, 0.5, 0.3333, 0.5, 0.5, 0.5, 0.5, 0.5, 0.6667, 0.5, 0.6667, 0.2857, 0.6667, 0.4286, 0.5, 0.4286, 0.6667, 0.7143, 0.5, 0.7143, 0.5, 0.5714, 0.6667, 0.1429, 0.6667, 0.2857, 0.5, 0.2857, 0.6667, 0.5714, 0.5, 0.5714, 0.5, 0.4286, 0.6667, 0.8571, 0.5, 0.8571, 0.5, 0.7143, 0.5, 0.7143, 0.5, 0.8571, 0.3333, 0.8571, 0.5, 0.4286, 0.3333, 0.4286, 0.3333, 0.2857, 0.5, 0.7143, 0.3333, 0.7143, 0.3333, 0.5714, 0.5, 0.2857, 0.3333, 0.2857, 0.3333, 0.1429, 0.5, 0.5714, 0.3333, 0.5714, 0.3333, 0.4286, 0.3333, 0.4286, 0.1667, 0.4286, 0.1667, 0.2857, 0.3333, 0.5714, 0.3333, 0.7143, 0.1667, 0.7143, 0.3333, 0.2857, 0.1667, 0.2857, 0.1667, 0.1429, 0.3333, 0.5714, 0.1667, 0.5714, 0.1667, 0.4286, 0.3333, 0.7143, 0.3333, 0.8571, 0.1667, 0.8571, 0.1667, 0.2857, 0.1667, 0.4286, 0.0, 0.4286, 0.1667, 0.7143, 0.0, 0.7143, 0.0, 0.5714, 0.1667, 0.1429, 0.1667, 0.2857, 0.0, 0.2857, 0.1667, 0.5714, 0.0, 0.5714, 0.0, 0.4286, 0.1667, 0.8571, 0.0, 0.8571, 0.0, 0.7143, 1.0, 0.2857, 0.8333, 0.2857, 0.8333, 0.1429, 1.0, 0.5714, 0.8333, 0.5714, 0.8333, 0.4286, 1.0, 0.8571, 0.8333, 0.8571, 0.8333, 0.7143, 1.0, 0.4286, 0.8333, 0.4286, 0.8333, 0.2857, 1.0, 0.5714, 1.0, 0.7143, 0.8333, 0.7143, 0.8333, 0.2857, 0.6667, 0.2857, 0.6667, 0.1429, 0.8333, 0.5714, 0.6667, 0.5714, 0.6667, 0.4286, 0.8333, 0.7143, 0.8333, 0.8571, 0.6667, 0.8571, 0.8333, 0.4286, 0.6667, 0.4286, 0.6667, 0.2857, 0.8333, 0.5714, 0.8333, 0.7143, 0.6667, 0.7143, 0.8333, 0.5, 0.5, 0.8571, 0.6667, 0.8571, 0.3333, 0.8571, 0.5, 0.8571, 0.8333, 0.5, 0.1667, 0.8571, 0.3333, 0.8571, 0.6667, 0.5, 0.1667, 0.5, 1.0, 0.5, 0.6667, 0.8571, 0.1667, 0.5, 0.8333, 0.8571, 1.0, 0.8571, 0.3333, 0.5, 1.0, 0.8571, 0.1667, 0.8571, 0.0, 0.0, -0.1835, 0.3364, 0.0, 0.0, 0.4578, 0.37, 0.0, 0.0, 0.0, 0.0, 0.4578, 0.37, 0.4578, 0.37, 0.4578, 0.37, 0.6026, 0.1649, 0.0, 0.0, 0.6026, 0.3351, 0.04215, 0.37, 0.6026, 0.3351, 0.0, 0.0, 0.6026, 0.1649, 0.75, 0.07981, 0.0, 0.0, 0.04215, 0.37, 0.0, 0.0, 0.0, 0.0, 0.75, 0.07981, 0.8974, 0.1649, 0.0, 0.0, 0.8247, 0.5, 0.0, 0.0, 1.0, 0.605, 0.04215, 0.37, 0.0, 0.0, 0.0, 0.0, 0.5, 0.605, 0.0, 0.0, 0.4335, 0.5245, 0.4335, 0.5245, 0.4578, 0.37, 0.4578, 0.37, -0.1835, 0.3364, 0.0, 0.0, 0.0, 0.0, 0.0, 0.0, 0.4578, 0.37, 0.0, 0.0, 0.0, 0.0, -0.4143, 1.001, 0.02108, 0.185, 0.02108, 0.185, 0.0, 0.0, 0.0, 0.0, 0.5, 0.3025, 0.0, 0.0, 0.0, 0.0, 0.04215, 0.37, 0.0, 0.0, -0.4291, 0.08479, 0.4578, 0.37, 0.0, 0.0, 0.25, 0.49, 0.4335, 0.5245, 0.5, 0.605, 0.5, 0.605, 0.6667, 0.5728, 0.6667, 0.5728, 0.5, 0.605, 0.4578, 0.37, 0.4578, 0.37, 0.0, 0.0, 0.0, 0.0, 0.4335, 0.5245, 0.4578, 0.37, 0.0, 0.0, -0.4291, 0.08479, -0.1835, 0.3364, -0.3836, 0.9125, 0.0, 0.0, -0.1835, 0.3364, 0.5, 0.605, 0.0, 0.0, 0.0, 0.0, 0.04215, 0.37, -0.3836, 0.9125, 0.0, 0.0, 0.8974, 0.1649, 0.01619, 0.002974, 0.01619, 0.002974, 0.8974, 0.1649, 0.04215, 0.37, 0.0, 0.0, 0.0, 0.0, 0.4578, 0.37, 0.4578, 0.37, 0.0, 0.0, 0.0, 0.0, 0.75, 0.01, 0.0, 0.0, 0.0, 0.0, 0.0, 0.0, 0.0, 0.0, 0.8333, 0.5, 0.0, 0.0, 0.0, 0.0, 0.8974, 0.3351, 0.8974, 0.1649, 0.8974, 0.3351, 0.0, 0.0, 0.0, 0.0, 0.0, 0.0, 0.0, 0.0, 0.0, 0.0, 0.8333, 0.5, 0.8333, 0.5, 0.0, 0.0, 0.0, 0.0, 0.0, 0.0, 0.0, 0.0, 0.0, 0.0, 0.0, 0.0, 0.0, 0.0, 0.0, 0.0, 0.0, 0.0, 0.0, 0.0, 0.0, 0.0, 0.0, 0.0, 0.0, 0.0, 0.0, 0.0, 0.0, 0.0, 0.0, 0.0, 0.1667, 0.5, 0.0, 0.0, 0.0, 0.0, 0.8333, 0.5, 0.1667, 0.5, 0.0, 0.0, 0.0, 0.0, -8.941e-08, 0.5, 0.1667, 0.5, 0.0, 0.0, 0.0, 0.0, 0.8333, 0.5, -8.941e-08, 0.5, 0.0, 0.0, 0.0, 0.0, 0.8333, 0.5, -8.941e-08, 0.5, 0.8333, 0.5, 0.8333, 0.5, 0.1667, 0.5, -8.941e-08, 0.5, 0.1667, 0.5, 0.75, 0.49, 0.1667, 0.5, -8.941e-08, 0.5, -8.941e-08, 0.5, 0.8333, 0.5, 0.75, 0.49, 0.0, 0.0, 0.1667, 0.5, 0.0, 0.0, 0.1667, 0.5, 0.0, 0.0, 0.0, 0.0, 0.0, 0.0, 0.1667, 0.5, 0.0, 0.0, 0.75, 0.01, 0.0, 0.0, 0.5422, 0.13, 0.0, 0.0, 0.0, 0.0, 0.0, 0.0, 0.0, 0.0, 0.0, 0.0, 0.0, 0.0, 0.0, 0.0, 0.0, 0.0, 0.0, 0.0, 0.0, 0.0, 0.0, 0.0, 0.0, 0.0, 0.5422, 0.37, 0.75, 0.49, 0.75, 0.4202, 0.9578, 0.13, 0.75, 0.01, 0.75, 0.07981, 0.5422, 0.13, 0.5422, 0.37, 0.6026, 0.3351, 0.5422, 0.13, 0.6026, 0.1649, 0.75, 0.07981, 0.9578, 0.37, 0.9578, 0.13, 0.8974, 0.1649, 0.9578, 0.37, 0.8974, 0.3351, 0.75, 0.4202, 0.6026, 0.3351, 0.75, 0.4202, 0.6026, 0.3351, 0.6026, 0.1649, 0.6026, 0.1649, 0.6026, 0.3351, 0.8974, 0.3351, 0.75, 0.4202, 0.75, 0.4202, 0.75, 0.4202, 0.8974, 0.3351, 0.8974, 0.3351, 0.75, 0.07981, 0.6026, 0.1649, 0.75, 0.07981, 0.8974, 0.1649, 0.8974, 0.1649, 0.75, 0.07981, 0.75, 0.07981, 0.75, 0.07981, 0.6026, 0.1649, 0.8974, 0.1649, 0.75, 0.07981, 0.8974, 0.1649, 0.8974, 0.3351, 0.8974, 0.3351, 0.8974, 0.3351, 0.6026, 0.1649, 0.6026, 0.3351, 0.6026, 0.1649, 0.8974, 0.3351, 0.8974, 0.3351, 0.75, 0.4202, 0.6026, 0.3351, 0.75, 0.4202, 0.6026, 0.3351, 0.75, 0.4202, 0.75, 0.4202, 0.6026, 0.3351, 0.8974, 0.3351, 0.8974, 0.1649, 0.8974, 0.1649, 0.8974, 0.1649, 0.8974, 0.3351, 0.8974, 0.1649, 0.75, 0.07981, 0.6026, 0.1649, 0.6026, 0.1649, 0.75, 0.07981, 0.8974, 0.1649, 0.75, 0.07981, 0.6026, 0.1649, 0.75, 0.07981, 0.6026, 0.1649, 0.8974, 0.1649, 0.75, 0.07981, 0.75, 0.07981, 0.6026, 0.3351, 0.6026, 0.1649, 0.6026, 0.1649, 0.6026, 0.1649, 0.6026, 0.3351, 0.6026, 0.1649, 0.6026, 0.3351, 0.6026, 0.1649, 0.01087, 0.002974, 0.8974, 0.3351, 0.8974, 0.3351, 0.0, 0.0, 0.75, 0.4202, 0.8974, 0.3351, 0.0, 0.0, 0.75, 0.4202, 0.0, 0.0, 0.6026, 0.3351, 0.6026, 0.1649, 0.6026, 0.1649, 0.75, 0.07981, 0.6026, 0.3351, 0.6026, 0.3351, 0.6026, 0.1649, 0.6026, 0.1649, 0.6026, 0.1649, 0.6026, 0.3351, 0.6026, 0.3351, 0.0, 0.0, 0.6026, 0.3351, 0.75, 0.4202, 0.6026, 0.3351, 0.0, 0.0, 0.75, 0.4202, 0.0, 0.0, 0.8974, 0.3351, 0.6026, 0.1649, 0.6026, 0.1649, 0.6026, 0.1649, 0.6026, 0.1649, 0.6026, 0.3351, 0.6026, 0.3351, 0.6026, 0.1649, 0.6026, 0.1649, 0.01087, 0.002974, 0.01087, 0.002974, 0.6026, 0.1649, 0.6026, 0.1649, 0.6026, 0.3351, 0.01087, 0.002974, 0.6026, 0.1649, 0.75, 0.07981, 0.6026, 0.1649, 0.75, 0.07981, 0.75, 0.07981, 0.6026, 0.1649, 0.75, 0.07981, 0.8974, 0.1649, 0.75, 0.07981, 0.75, 0.07981, 0.8974, 0.1649, 0.75, 0.07981, 0.8974, 0.1649, 0.8974, 0.1649, 0.8974, 0.1649, 0.8974, 0.1649, 0.8974, 0.3351, 0.8974, 0.3351, 0.8974, 0.3351, 0.8974, 0.3351, 0.0, 0.0, 0.8974, 0.3351, 0.8974, 0.1649, 0.8974, 0.1649, 0.8974, 0.3351, 0.8974, 0.1649, 0.8974, 0.3351, 0.8974, 0.3351, 0.8974, 0.1649, 0.8974, 0.1649, 0.75, 0.07981, 0.8974, 0.1649, 0.75, 0.07981, 0.75, 0.07981, 0.75, 0.07981, 0.75, 0.07981, 0.6026, 0.1649, 0.6026, 0.1649, 0.75, 0.07981, 0.6026, 0.1649, 0.6026, 0.1649, 0.6026, 0.1649, 0.6026, 0.1649, 0.6026, 0.1649, 0.6026, 0.3351, 0.6026, 0.1649, 0.0, 0.0, 0.0, 0.0, 0.0, 0.0, 0.75, 0.07981, 0.6026, 0.1649, 0.75, 0.07981, 0.01619, 0.002974, 0.8974, 0.1649, 0.8974, 0.1649, 0.75, 0.07981, 0.6026, 0.1649, 0.75, 0.07981, 0.8974, 0.1649, 0.8974, 0.1649, 0.75, 0.07981, 0.0, 0.0, 0.8974, 0.3351, 0.01619, 0.002974, 0.6026, 0.1649, 0.6026, 0.1649, 0.75, 0.07981, 0.8974, 0.1649, 0.01619, 0.002974, 0.8974, 0.3351, 0.01619, 0.002974, 0.006764, 0.003789, 0.0, 0.0, 0.75, 0.07981, 0.6026, 0.1649, 0.75, 0.07981, 0.8974, 0.1649, 0.8974, 0.1649, 0.75, 0.07981, 0.75, 0.07981, 0.75, 0.07981, 0.8974, 0.1649, 0.01087, 0.002974, 0.75, 0.4202, 0.006764, 0.003789, 0.75, 0.4202, 0.01087, 0.002974, 0.6026, 0.3351, 0.01087, 0.002974, 0.0, 0.0, 0.6026, 0.3351, 0.75, 0.07981, 0.6026, 0.1649, 0.6026, 0.1649, 0.75, 0.07981, 0.8974, 0.1649, 0.75, 0.07981, 0.75, 0.07981, 0.6026, 0.1649, 0.6026, 0.1649, 0.75, 0.07981, 0.8974, 0.1649, 0.75, 0.07981, 0.75, 0.07981, 0.75, 0.07981, 0.8974, 0.1649, 0.8974, 0.1649, 0.8974, 0.1649, 0.75, 0.07981, 0.006764, 0.003789, 0.0, 0.0, 0.01087, 0.002974, 0.0, 0.0, 0.006764, 0.003789, 0.01619, 0.002974, 0.4578, 0.37, 0.25, 0.49, 0.6026, 0.3351, 0.6026, 0.3351, 0.0, 0.0, 0.4578, 0.37, 0.6026, 0.3351, 0.4578, 0.37, 0.0, 0.0, 0.6026, 0.3351, 0.0, 0.0, 0.04215, 0.37, 0.0, 0.0, 0.0, 0.0, 0.0, 0.0, 0.8974, 0.1649, 0.8974, 0.1649, 0.8974, 0.1649, 0.8974, 0.1649, 0.0, 0.0, 0.0, 0.0, 0.4578, 0.37, 0.4578, 0.37, 0.4578, 0.37, 0.0, 0.0, 0.0, 0.0, 0.6026, 0.3351, 0.6026, 0.3351, 0.04215, 0.37, 0.0, 0.0, 0.0, 0.0, -8.941e-08, 1.0, 0.1044, 0.685, 0.1667, 1.0, 0.8333, 0.5728, 0.8333, 0.5728, 0.6667, 0.5728, 0.8333, 0.5728, 1.0, 0.605, 0.8247, 0.5, 0.6667, 0.5728, 0.8247, 0.5, 0.6753, 0.5, 0.8333, 0.5728, 1.0, 0.605, 0.0, 0.0, 0.8333, 0.5728, 0.8333, 0.5728, 0.0, 0.0, 0.5, 0.3025, 0.0, 0.0, 1.0, 0.605, 0.6753, 0.5, 0.0, 0.0, 0.5, 0.605, 0.4284, 0.4722, -1.728, -1.036, 0.0, 0.0, 0.0, 0.0, 0.02108, 0.685, -8.941e-08, 1.0, -1.728, -1.036, 0.0, 0.0, 0.8333, 0.5, 0.5422, 0.37, 0.75, 0.4202, 0.6026, 0.3351, 0.9578, 0.13, 0.75, 0.07981, 0.8974, 0.1649, 0.5422, 0.13, 0.6026, 0.3351, 0.6026, 0.1649, 0.5422, 0.13, 0.75, 0.07981, 0.75, 0.01, 0.9578, 0.37, 0.8974, 0.1649, 0.8974, 0.3351, 0.9578, 0.37, 0.75, 0.4202, 0.75, 0.49, 0.8974, 0.1649, 0.8974, 0.1649, 0.8974, 0.1649, 0.8974, 0.1649, 0.0, 0.0, 0.01619, 0.002974, 0.01619, 0.002974, 0.0, 0.0, 0.4578, 0.37, 0.0, 0.0, 0.0, 0.0, 0.0, 0.0, 0.0, 0.0, 0.01619, 0.002974, 0.0, 0.0, 0.0, 0.0, 0.8333, 0.5728, 0.8247, 0.5, 0.6667, 0.5728, 0.0, 0.0, 0.0, 0.0, 0.6753, 0.5, 0.6667, 0.5728, 0.6753, 0.5, 0.5, 0.605, 0.0, 0.0, 0.6753, 0.5, 0.8247, 0.5, 0.0, 0.0, 0.0, 0.0, 0.8974, 0.1649, 0.0, 0.0, 1.0, 0.605, 0.8333, 0.5728, 0.0, 0.0, -1.728, -1.036, 1.0, 0.605, 1.0, 0.5, 0.8333, 0.5, 0.8333, 1.0, 0.8333, 1.0, 0.8333, 0.5, 0.6667, 0.5, 0.6667, 1.0, 0.6667, 0.5, 0.5, 0.5, 0.5, 0.5, 0.3333, 0.5, 0.3333, 1.0, 0.3333, 0.5, 0.1667, 0.5, 0.1667, 1.0, 0.1667, 1.0, 0.1667, 0.5, -8.941e-08, 0.5, 0.1667, 0.5, 0.3333, 0.5, 0.3333, 0.5, -1.728, -1.036, 0.5, 0.3025, 1.0, 0.605, 0.6667, 1.0, 0.5, 0.3025, 0.8333, 1.0, 0.5, 1.0, 0.0, 0.0, 0.6667, 1.0, 0.5, 0.3025, 0.6667, 1.0, 0.0, 0.0, 0.0, 0.0, 0.8333, 1.0, 0.4284, 0.4722, 0.5, 0.3025, 0.4284, 0.4722, 0.8333, 1.0, 0.4284, 0.4722, 0.5, 0.3025, -1.728, -1.036, 0.3333, 1.0, 0.0, 0.0, 0.5, 1.0, 0.0, 0.0, 0.3333, 1.0, 0.02108, 0.185, 0.0, 0.0, 0.02108, 0.185, 0.3333, 1.0, 0.0, 0.0, 0.3333, 1.0, 0.1667, 1.0, 0.02108, 0.685, 0.1044, 0.685, -8.941e-08, 1.0, 1.0, 0.5, 0.8333, 1.0, 1.0, 1.0, 0.8333, 1.0, 0.6667, 0.5, 0.6667, 1.0, 0.6667, 1.0, 0.5, 0.5, 0.5, 1.0, 0.5, 0.5, 0.3333, 1.0, 0.5, 1.0, 0.3333, 0.5, 0.1667, 1.0, 0.3333, 1.0, 0.1667, 1.0, -8.941e-08, 0.5, -8.941e-08, 1.0, 0.6667, 0.5, 0.8333, 0.5, 0.8333, 0.5, -8.941e-08, 0.5, 0.1667, 0.5, 0.1667, 0.5, 0.3333, 0.5, 0.5, 0.5, 0.5, 0.5, 0.0, 0.0, 0.4284, 0.4722, 0.0, 0.0, 1.0, 0.5, 0.8333, 0.5, 0.8333, 1.0, 0.1667, 1.0, 0.1667, 0.5, -8.941e-08, 0.5, 0.0, 0.0, 0.02108, 0.685, 0.0, 0.0, 0.0, 0.0, -1.728, -1.036, 0.0, 0.0, 0.0, 0.0, -1.728, -1.036, 0.8333, 0.5, 0.1667, 0.5, 0.02108, 0.685, 0.0, 0.0, 0.02108, 0.185, 0.0, 0.0, 0.1667, 0.5, 0.02108, 0.685, 0.1667, 0.5, 0.0, 0.0, 0.6667, 0.2857, 0.6667, 0.1429, 0.5, 0.1429, 0.6667, 0.5714, 0.6667, 0.4286, 0.5, 0.4286, 0.6667, 0.7143, 0.5, 0.7143, 0.5, 0.8571, 0.6667, 0.4286, 0.6667, 0.2857, 0.5, 0.2857, 1.305, 0.2494, 0.5876, 0.2494, 0.5876, 0.8641, 0.6667, 0.8571, 0.5, 0.8571, 0.5833, 1.0, 0.8333, 0.1429, 0.1667, 1.0, 0.1667, 1.0, 0.8333, 0.1429, 0.8333, 1.0, 0.5, 0.1429, 0.6667, 0.1429, 0.1667, 1.0, 1.0, 1.0, 0.6667, 0.1429, 0.8333, 0.2857, 0.6667, 0.2857, 0.6667, 0.4286, 0.8333, 0.7143, 0.8333, 0.5714, 0.6667, 0.5714, 0.8333, 0.8571, 0.6667, 0.8571, 0.75, 1.0, 0.8333, 0.1429, 0.6667, 0.1429, 0.6667, 0.2857, 0.8333, 0.5714, 0.8333, 0.4286, 0.6667, 0.4286, 0.8333, 0.8571, 0.8333, 0.7143, 0.6667, 0.7143, 0.5876, 0.8641, 0.5876, 0.2494, 0.2291, 0.2494, 0.8333, 1.0, 0.8333, 0.5, 0.8333, 1.0, 0.6667, 0.5, 0.8333, 0.5, 0.8333, 0.5, 0.3333, 0.5, 0.5, 0.5, 0.5, 0.5, -8.941e-08, 0.5, 0.1667, 0.5, 0.1667, 0.5, 0.8333, 0.5, 1.0, 0.5, 1.0, 0.5, 0.8333, 0.5, 1.0, 0.5, 1.0, 0.5, 0.5, 0.5, 0.6667, 0.5, 0.6667, 0.5, 0.1667, 0.5, 0.3333, 0.5, 0.3333, 0.5, 0.5, 0.5, 0.6667, 0.5, 0.6667, 0.5, 0.5833, 0.0, 0.5, 0.1429, 0.6667, 0.1429, 0.6667, 0.2857, 0.5, 0.2857, 0.5, 0.4286, 0.6667, 0.7143, 0.6667, 0.5714, 0.5, 0.5714, 0.6667, 0.1429, 0.5, 0.1429, 0.5, 0.2857, 0.6667, 0.5714, 0.6667, 0.4286, 0.5, 0.4286, 0.6667, 0.8571, 0.6667, 0.7143, 0.5, 0.7143, 0.5, 0.7143, 0.3333, 0.7143, 0.3333, 0.8571, 0.4167, 0.0, 0.3333, 0.1429, 0.5, 0.1429, 0.5, 0.4286, 0.5, 0.2857, 0.3333, 0.2857, 0.5, 0.7143, 0.5, 0.5714, 0.3333, 0.5714, 0.5, 0.2857, 0.5, 0.1429, 0.3333, 0.1429, 0.5, 0.5714, 0.5, 0.4286, 0.3333, 0.4286, 0.25, 0.0, 0.1667, 0.1429, 0.3333, 0.1429, 0.3333, 0.4286, 0.3333, 0.2857, 0.1667, 0.2857, 0.3333, 0.5714, 0.1667, 0.5714, 0.1667, 0.7143, 0.3333, 0.2857, 0.3333, 0.1429, 0.1667, 0.1429, 0.3333, 0.5714, 0.3333, 0.4286, 0.1667, 0.4286, 0.3333, 0.7143, 0.1667, 0.7143, 0.1667, 0.8571, 0.1667, 0.2857, 0.0, 0.2857, 0.0, 0.4286, 0.1667, 0.7143, 0.1667, 0.5714, 0.0, 0.5714, 0.1667, 0.1429, 0.0, 0.1429, 0.0, 0.2857, 0.1667, 0.5714, 0.1667, 0.4286, 0.0, 0.4286, 0.1667, 0.8571, 0.1667, 0.7143, 0.0, 0.7143, 0.08333, 0.0, 0.0, 0.1429, 0.1667, 0.1429, 1.0, 0.2857, 1.0, 0.1429, 0.8333, 0.1429, 1.0, 0.5714, 1.0, 0.4286, 0.8333, 0.4286, 1.0, 0.8571, 1.0, 0.7143, 0.8333, 0.7143, 0.9167, 0.0, 0.8333, 0.1429, 1.0, 0.1429, 1.0, 0.4286, 1.0, 0.2857, 0.8333, 0.2857, 1.0, 0.5714, 0.8333, 0.5714, 0.8333, 0.7143, 0.8333, 0.2857, 0.8333, 0.1429, 0.6667, 0.1429, 0.8333, 0.5714, 0.8333, 0.4286, 0.6667, 0.4286, 0.8333, 0.7143, 0.6667, 0.7143, 0.6667, 0.8571, 0.75, 0.0, 0.6667, 0.1429, 0.8333, 0.1429, 0.8333, 0.4286, 0.8333, 0.2857, 0.6667, 0.2857, 0.8333, 0.5714, 0.6667, 0.5714, 0.6667, 0.7143, 0.8333, 0.5, 1.0, 0.5, 0.6667, 0.8571, 0.3333, 0.8571, 0.6667, 0.5, 0.8333, 0.5, 0.1667, 0.8571, 0.5, 0.5, 0.6667, 0.5, 0.1667, 0.5, 0.8333, 0.8571, 0.6667, 0.8571, 0.1667, 0.5, 0.3333, 0.5, 1.0, 0.8571, 0.3333, 0.5, 0.5, 0.5, 0.1667, 0.8571, 0.1667, 0.5, 0.3333, 0.5, 0.1667, 0.5, 0.6667, 0.5, 0.8333, 0.5, 0.6667, 0.5, -8.941e-08, 0.5, 0.1667, 0.5, -8.941e-08, 0.5, 0.3333, 0.5, 0.5, 0.5, 0.3333, 0.5, 1.0, 0.5, 0.8333, 1.0, 1.0, 1.0, 0.1667, 1.0, -8.941e-08, 0.5, -8.941e-08, 1.0, 0.6667, 0.2857, 0.5, 0.1429, 0.5, 0.2857, 0.6667, 0.5714, 0.5, 0.4286, 0.5, 0.5714, 0.6667, 0.7143, 0.5, 0.8571, 0.6667, 0.8571, 0.6667, 0.4286, 0.5, 0.2857, 0.5, 0.4286, 1.305, 0.2494, 0.5876, 0.8641, 1.305, 0.8641, 0.8333, 1.0, 0.6667, 0.1429, 1.0, 1.0, 0.1667, 1.0, 0.6667, 0.1429, 0.8333, 0.1429, 0.8333, 0.2857, 0.6667, 0.4286, 0.8333, 0.4286, 0.8333, 0.7143, 0.6667, 0.5714, 0.6667, 0.7143, 0.8333, 0.1429, 0.6667, 0.2857, 0.8333, 0.2857, 0.8333, 0.5714, 0.6667, 0.4286, 0.6667, 0.5714, 0.8333, 0.8571, 0.6667, 0.7143, 0.6667, 0.8571, 0.5876, 0.8641, 0.2291, 0.2494, 0.2291, 0.8641, 0.0, 0.0, 0.8333, 0.5, 0.8333, 0.5, 0.5833, 1.0, 0.5, 0.8571, 0.5, 0.8571, 0.5, 0.8571, 0.5876, 0.8641, 0.2291, 0.8641, 0.6667, 0.5, 0.8333, 0.5, 0.6667, 0.5, 0.3333, 0.5, 0.5, 0.5, 0.3333, 0.5, -8.941e-08, 0.5, 0.1667, 0.5, -8.941e-08, 0.5, 0.8333, 0.5, 1.0, 0.5, 0.8333, 0.5, 0.8333, 0.5, 1.0, 0.5, 0.8333, 0.5, 0.5, 0.5, 0.6667, 0.5, 0.5, 0.5, 0.1667, 0.5, 0.3333, 0.5, 0.1667, 0.5, 0.5, 0.5, 0.6667, 0.5, 0.5, 0.5, 0.6667, 0.2857, 0.5, 0.4286, 0.6667, 0.4286, 0.6667, 0.7143, 0.5, 0.5714, 0.5, 0.7143, 0.6667, 0.1429, 0.5, 0.2857, 0.6667, 0.2857, 0.6667, 0.5714, 0.5, 0.4286, 0.5, 0.5714, 0.6667, 0.8571, 0.5, 0.7143, 0.5, 0.8571, 0.5, 0.7143, 0.3333, 0.8571, 0.5, 0.8571, 0.5, 0.4286, 0.3333, 0.2857, 0.3333, 0.4286, 0.5, 0.7143, 0.3333, 0.5714, 0.3333, 0.7143, 0.5, 0.2857, 0.3333, 0.1429, 0.3333, 0.2857, 0.5, 0.5714, 0.3333, 0.4286, 0.3333, 0.5714, 0.3333, 0.4286, 0.1667, 0.2857, 0.1667, 0.4286, 0.3333, 0.5714, 0.1667, 0.7143, 0.3333, 0.7143, 0.3333, 0.2857, 0.1667, 0.1429, 0.1667, 0.2857, 0.3333, 0.5714, 0.1667, 0.4286, 0.1667, 0.5714, 0.3333, 0.7143, 0.1667, 0.8571, 0.3333, 0.8571, 0.1667, 0.2857, 0.0, 0.4286, 0.1667, 0.4286, 0.1667, 0.7143, 0.0, 0.5714, 0.0, 0.7143, 0.1667, 0.1429, 0.0, 0.2857, 0.1667, 0.2857, 0.1667, 0.5714, 0.0, 0.4286, 0.0, 0.5714, 0.1667, 0.8571, 0.0, 0.7143, 0.0, 0.8571, 1.0, 0.2857, 0.8333, 0.1429, 0.8333, 0.2857, 1.0, 0.5714, 0.8333, 0.4286, 0.8333, 0.5714, 1.0, 0.8571, 0.8333, 0.7143, 0.8333, 0.8571, 1.0, 0.4286, 0.8333, 0.2857, 0.8333, 0.4286, 1.0, 0.5714, 0.8333, 0.7143, 1.0, 0.7143, 0.8333, 0.2857, 0.6667, 0.1429, 0.6667, 0.2857, 0.8333, 0.5714, 0.6667, 0.4286, 0.6667, 0.5714, 0.8333, 0.7143, 0.6667, 0.8571, 0.8333, 0.8571, 0.8333, 0.4286, 0.6667, 0.2857, 0.6667, 0.4286, 0.8333, 0.5714, 0.6667, 0.7143, 0.8333, 0.7143, 0.8333, 0.5, 0.6667, 0.8571, 0.5, 0.8571, 0.3333, 0.8571, 0.8333, 0.5, 0.5, 0.8571, 0.1667, 0.8571, 0.6667, 0.5, 0.3333, 0.8571, 0.1667, 0.5, 0.6667, 0.8571, 1.0, 0.5, 0.1667, 0.5, 1.0, 0.8571, 0.8333, 0.8571, 0.3333, 0.5, 0.1667, 0.8571, 1.0, 0.8571, 0.0, 0.0, 0.0, 0.0, -0.1835, 0.3364, 0.4578, 0.37, 0.0, 0.0, 0.0, 0.0, 0.8333, 0.5728, 0.6667, 0.5728, 0.6667, 0.5728, 0.6026, 0.1649, 0.6026, 0.3351, 0.0, 0.0, 0.04215, 0.37, 0.0, 0.0, 0.6026, 0.3351, 0.6026, 0.1649, 0.0, 0.0, 0.75, 0.07981, 0.04215, 0.37, 0.0, 0.0, 0.0, 0.0, 0.75, 0.07981, 0.0, 0.0, 0.8974, 0.1649, 0.8247, 0.5, 1.0, 0.605, 0.0, 0.0, 0.0, 0.0, 0.8974, 0.1649, 0.0, 0.0, 0.04215, 0.37, 0.0, 0.0, 0.0, 0.0, 0.5, 0.605, 0.4335, 0.5245, 0.0, 0.0, 0.6667, 0.5728, 0.5, 0.605, 0.5, 0.605, -0.1835, 0.3364, 0.0, 0.0, 0.0, 0.0, 0.0, 0.0, 0.0, 0.0, 0.4578, 0.37, 0.4335, 0.5245, 0.5, 0.605, 0.4335, 0.5245, 0.0, 0.0, 0.02108, 0.185, -0.4143, 1.001, 0.02108, 0.185, 0.0, 0.0, 0.0, 0.0, 0.5, 0.3025, 0.0, 0.0, 0.0, 0.0, 0.04215, 0.37, -0.4291, 0.08479, 0.0, 0.0, 0.4578, 0.37, 0.25, 0.49, 0.0, 0.0, 0.4335, 0.5245, 0.4578, 0.37, 0.4335, 0.5245, 0.4578, 0.37, 0.4578, 0.37, 0.4578, 0.37, 0.4578, 0.37, 0.0, 0.0, 0.4578, 0.37, 0.0, 0.0, 0.4578, 0.37, 0.4335, 0.5245, 0.0, 0.0, -0.1835, 0.3364, -0.4291, 0.08479, -0.3836, 0.9125, -0.1835, 0.3364, 0.0, 0.0, 0.5, 0.605, 0.0, 0.0, 0.0, 0.0, 0.04215, 0.37, 0.0, 0.0, -0.3836, 0.9125, 6.049e-06, 0.9997, 1.0, -6.684e-05, 1.0, 0.9997, 0.04215, 0.37, 0.0, 0.0, 0.0, 0.0, 0.4578, 0.37, 0.0, 0.0, 0.4578, 0.37, -0.4291, 0.08479, -0.1835, 0.3364, -0.4291, 0.08479, -0.3836, 0.9125, -0.1835, 0.3364, -0.3836, 0.9125, -0.4143, 1.001, 0.02108, 0.185, -0.4143, 1.001, 0.02108, 0.185, 0.1667, 0.5, 0.02108, 0.185, -6.352e-06, 0.9997, -6.352e-06, -6.684e-05, 1.0, -6.684e-05, -0.4291, 0.08479, -0.4291, 0.08479, 0.04215, 0.37, 0.5, 0.4286, 0.5, 0.4286, 0.2291, 0.2494, 0.5, 0.4286, 0.5876, 0.2494, 0.2291, 0.2494, 0.5, 0.4286, 0.5, 0.4286, 0.0, 0.0, 0.0, 0.0, 0.0, 0.0, 0.0, 0.0, 0.0, 0.0, 0.0, 0.0, 0.0, 0.0, 0.0, 0.0, 0.0, 0.0, 0.0, 0.0, 0.1667, 1.0, 0.1667, 0.5, 0.1667, 0.5, 0.1667, 1.0, 0.8333, 1.0, 0.8333, 0.5, 0.8333, 0.5, 0.2291, 0.8641, 0.5876, 0.8641, 0.5, 0.8571, 0.5, 0.8571, 0.5, 0.8571, 0.2291, 0.8641, 6.049e-06, 0.9997, 6.049e-06, -6.684e-05, 1.0, -6.684e-05, -0.4291, 0.08479, -0.1835, 0.3364, -0.1835, 0.3364, -0.3836, 0.9125, -0.1835, 0.3364, -0.1835, 0.3364, -0.4143, 1.001, 0.02108, 0.185, 0.02108, 0.185, 0.02108, 0.185, 0.1667, 0.5, 0.1667, 0.5, 0.8333, 0.1429, 0.8333, 0.1429, 0.8333, 0.2857, 0.8333, 0.2857, 0.8333, 0.2857, 0.8333, 0.2857, 0.8333, 0.4286, 0.8333, 0.4286, 0.8333, 0.4286, 0.8333, 0.4286, 0.8333, 0.5714, 0.8333, 0.5714, 0.8333, 0.5714, 0.8333, 0.5714, 0.8333, 0.7143, 0.8333, 0.7143, 0.8333, 0.7143, 0.8333, 0.7143, 0.8333, 0.8571, 0.8333, 0.8571, 0.8333, 0.8571, 0.8333, 0.8571, 0.75, 1.0])
me_cylinder_003.materials.append(mat_material_006)
me_cylinder_003.materials.append(mat_material_007)
me_cylinder_003.materials.append(mat_material_008)
me_cylinder_003.materials.append(mat_material_009)
me_cylinder_003.materials.append(mat_material_004)
me_cylinder_003.materials.append(mat_material_005)
me_cylinder_003.update()
me_cylinder_001 = bpy.data.meshes.new('Cylinder.001')
me_cylinder_001.from_pydata([(-0.1367, 0.07644, 4.499), (-0.06133, 0.03822, 4.499), (-0.06133, -1.068e-09, 4.499), (-0.1367, 0.1013, 3.548), (-0.02281, 0.05776, 3.548), (-0.07976, 0.08663, 3.548), (-0.02281, -2.272e-09, 3.548), (-0.001857, -2.928e-09, 2.317), (-0.06437, 0.11, 2.317), (-0.001857, 0.07336, 2.317), (-0.1367, 0.1287, 2.317), (0.007955, -3.235e-09, 0.3374), (-0.06437, 0.11, 0.3374), (0.007955, 0.07336, 0.3374), (-0.1367, 0.1287, 0.3374), (0.01286, -3.388e-09, -1.883), (-0.05947, 0.11, -1.883), (0.01286, 0.07336, -1.883), (-0.1318, 0.1287, -1.883), (0.01967, -3.601e-09, -4.103), (-0.05265, 0.11, -4.103), (0.01967, 0.07336, -4.103), (-0.125, 0.1287, -4.103), (0.02989, -3.921e-09, -6.323), (-0.04243, 0.11, -6.323), (0.02989, 0.07336, -6.323), (-0.1148, 0.1287, -6.323), (0.03898, -4.205e-09, -8.543), (-0.03335, 0.11, -8.543), (0.03898, 0.07336, -8.543), (-0.1057, 0.1287, -8.543), (-0.1367, -0.07644, 4.499), (-0.06133, -0.03822, 4.499), (-0.1367, -0.1013, 3.548), (-0.02281, -0.05776, 3.548), (-0.07976, -0.08663, 3.548), (-0.06437, -0.11, 2.317), (-0.001857, -0.07336, 2.317), (-0.1367, -0.1287, 2.317), (-0.06437, -0.11, 0.3374), (0.007955, -0.07336, 0.3374), (-0.1367, -0.1287, 0.3374), (-0.05947, -0.11, -1.883), (0.01286, -0.07336, -1.883), (-0.1318, -0.1287, -1.883), (-0.05265, -0.11, -4.103), (0.01967, -0.07336, -4.103), (-0.125, -0.1287, -4.103), (-0.04243, -0.11, -6.323), (0.02989, -0.07336, -6.323), (-0.1148, -0.1287, -6.323), (-0.03335, -0.11, -8.543), (0.03898, -0.07336, -8.543), (-0.1057, -0.1287, -8.543), (-0.2121, 0.03822, 4.499), (-0.2121, 3.646e-09, 4.499), (-0.2506, 0.05776, 3.548), (-0.1936, 0.08663, 3.548), (-0.2506, 4.85e-09, 3.548), (-0.2716, 5.506e-09, 2.317), (-0.209, 0.11, 2.317), (-0.2716, 0.07336, 2.317), (-0.2814, 5.812e-09, 0.3374), (-0.209, 0.11, 0.3374), (-0.2814, 0.07336, 0.3374), (-0.2863, 5.966e-09, -1.883), (-0.2139, 0.11, -1.883), (-0.2863, 0.07336, -1.883), (-0.1416, 0.1287, -1.883), (-0.2942, 6.214e-09, -4.103), (-0.2219, 0.11, -4.103), (-0.2942, 0.07336, -4.103), (-0.1496, 0.1287, -4.103), (-0.3056, 6.57e-09, -6.323), (-0.2332, 0.11, -6.323), (-0.3056, 0.07336, -6.323), (-0.1609, 0.1287, -6.323), (-0.3135, 6.818e-09, -8.543), (-0.2412, 0.11, -8.543), (-0.3135, 0.07336, -8.543), (-0.1689, 0.1287, -8.543), (-0.2121, -0.03822, 4.499), (-0.2506, -0.05776, 3.548), (-0.1936, -0.08663, 3.548), (-0.209, -0.11, 2.317), (-0.2716, -0.07336, 2.317), (-0.209, -0.11, 0.3374), (-0.2814, -0.07336, 0.3374), (-0.2139, -0.11, -1.883), (-0.2863, -0.07336, -1.883), (-0.1416, -0.1287, -1.883), (-0.2219, -0.11, -4.103), (-0.2942, -0.07336, -4.103), (-0.1496, -0.1287, -4.103), (-0.2332, -0.11, -6.323), (-0.3056, -0.07336, -6.323), (-0.1609, -0.1287, -6.323), (-0.2412, -0.11, -8.543), (-0.3135, -0.07336, -8.543), (-0.1689, -0.1287, -8.543)], [], [(1, 6, 4), (1, 4, 5), (5, 4, 9, 8), (3, 5, 8, 10), (4, 6, 7, 9), (0, 1, 5), (3, 0, 5), (1, 2, 6), (8, 9, 13, 12), (10, 8, 12, 14), (9, 7, 11, 13), (12, 13, 17, 16), (14, 12, 16, 18), (13, 11, 15, 17), (16, 17, 21, 20), (18, 16, 20, 22), (17, 15, 19, 21), (20, 21, 25, 24), (22, 20, 24, 26), (21, 19, 23, 25), (24, 25, 29, 28), (26, 24, 28, 30), (25, 23, 27, 29), (32, 34, 6), (32, 35, 34), (35, 36, 37, 34), (33, 38, 36, 35), (34, 37, 7, 6), (31, 35, 32), (33, 35, 31), (32, 6, 2), (36, 39, 40, 37), (38, 41, 39, 36), (37, 40, 11, 7), (39, 42, 43, 40), (41, 44, 42, 39), (40, 43, 15, 11), (42, 45, 46, 43), (44, 47, 45, 42), (43, 46, 19, 15), (45, 48, 49, 46), (47, 50, 48, 45), (46, 49, 23, 19), (48, 51, 52, 49), (50, 53, 51, 48), (49, 52, 27, 23), (54, 56, 58), (54, 57, 56), (57, 60, 61, 56), (3, 10, 60, 57), (56, 61, 59, 58), (0, 57, 54), (3, 57, 0), (54, 58, 55), (60, 63, 64, 61), (10, 14, 63, 60), (61, 64, 62, 59), (63, 66, 67, 64), (14, 68, 66, 63), (64, 67, 65, 62), (66, 70, 71, 67), (68, 72, 70, 66), (67, 71, 69, 65), (70, 74, 75, 71), (72, 76, 74, 70), (71, 75, 73, 69), (74, 78, 79, 75), (76, 80, 78, 74), (75, 79, 77, 73), (81, 58, 82), (81, 82, 83), (83, 82, 85, 84), (33, 83, 84, 38), (82, 58, 59, 85), (31, 81, 83), (33, 31, 83), (81, 55, 58), (84, 85, 87, 86), (38, 84, 86, 41), (85, 59, 62, 87), (86, 87, 89, 88), (41, 86, 88, 90), (87, 62, 65, 89), (88, 89, 92, 91), (90, 88, 91, 93), (89, 65, 69, 92), (91, 92, 95, 94), (93, 91, 94, 96), (92, 69, 73, 95), (94, 95, 98, 97), (96, 94, 97, 99), (95, 73, 77, 98)])
me_cylinder_001.polygons.foreach_set('material_index', [3, 3, 3, 3, 3, 3, 3, 3, 3, 3, 3, 3, 3, 3, 3, 3, 3, 3, 3, 3, 3, 3, 3, 3, 3, 3, 3, 3, 3, 3, 3, 3, 3, 3, 3, 3, 3, 3, 3, 3, 3, 3, 3, 3, 3, 3, 3, 3, 3, 3, 3, 3, 3, 3, 3, 3, 3, 3, 3, 3, 3, 3, 3, 3, 3, 3, 3, 3, 3, 3, 3, 3, 3, 3, 3, 3, 3, 3, 3, 3, 3, 3, 3, 3, 3, 3, 3, 3, 3, 3, 3, 3])
_uv = me_cylinder_001.uv_layers.new(name='UVMap')
_uv.uv.foreach_set('vector', [0.0, 0.0, 0.0, 0.0, 0.0, 0.0, 0.0, 0.0, 0.0, 0.0, 0.0, 0.0, 0.0, 0.0, 0.0, 0.0, 0.0, 0.0, 0.0, 0.0, 0.0, 0.0, 0.0, 0.0, 0.0, 0.0, 0.0, 0.0, 0.0, 0.0, 0.0, 0.0, 0.0, 0.0, 0.0, 0.0, 0.0, 0.0, 0.0, 0.0, 0.0, 0.0, 0.0, 0.0, 0.0, 0.0, 0.0, 0.0, 0.0, 0.0, 0.0, 0.0, 0.0, 0.0, 0.0, 0.0, 0.0, 0.0, 0.0, 0.0, 0.0, 0.0, 0.0, 0.0, 0.0, 0.0, 0.0, 0.0, 0.0, 0.0, 0.0, 0.0, 0.0, 0.0, 0.0, 0.0, 0.0, 0.0, 0.0, 0.0, 0.0, 0.0, 0.0, 0.0, 0.0, 0.0, 0.0, 0.0, 0.0, 0.0, 0.0, 0.0, 0.0, 0.0, 0.0, 0.0, 0.0, 0.0, 0.0, 0.0, 0.0, 0.0, 0.0, 0.0, 0.0, 0.0, 0.0, 0.0, 0.0, 0.0, 0.0, 0.0, 0.0, 0.0, 0.0, 0.0, 0.0, 0.0, 0.0, 0.0, 0.0, 0.0, 0.0, 0.0, 0.0, 0.0, 0.0, 0.0, 0.0, 0.0, 0.0, 0.0, 0.0, 0.0, 0.0, 0.0, 0.0, 0.0, 0.0, 0.0, 0.0, 0.0, 0.0, 0.0, 0.0, 0.0, 0.0, 0.0, 0.0, 0.0, 0.0, 0.0, 0.0, 0.0, 0.0, 0.0, 0.0, 0.0, 0.0, 0.0, 0.0, 0.0, 0.0, 0.0, 0.0, 0.0, 0.0, 0.0, 0.0, 0.0, 0.0, 0.0, 0.0, 0.0, 0.0, 0.0, 0.0, 0.0, 0.0, 0.0, 0.0, 0.0, 0.0, 0.0, 0.0, 0.0, 0.0, 0.0, 0.0, 0.0, 0.0, 0.0, 0.0, 0.0, 0.0, 0.0, 0.0, 0.0, 0.0, 0.0, 0.0, 0.0, 0.0, 0.0, 0.0, 0.0, 0.0, 0.0, 0.0, 0.0, 0.0, 0.0, 0.0, 0.0, 0.0, 0.0, 0.0, 0.0, 0.0, 0.0, 0.0, 0.0, 0.0, 0.0, 0.0, 0.0, 0.0, 0.0, 0.0, 0.0, 0.0, 0.0, 0.0, 0.0, 0.0, 0.0, 0.0, 0.0, 0.0, 0.0, 0.0, 0.0, 0.0, 0.0, 0.0, 0.0, 0.0, 0.0, 0.0, 0.0, 0.0, 0.0, 0.0, 0.0, 0.0, 0.0, 0.0, 0.0, 0.0, 0.0, 0.0, 0.0, 0.0, 0.0, 0.0, 0.0, 0.0, 0.0, 0.0, 0.0, 0.0, 0.0, 0.0, 0.0, 0.0, 0.0, 0.0, 0.0, 0.0, 0.0, 0.0, 0.0, 0.0, 0.0, 0.0, 0.0, 0.0, 0.0, 0.0, 0.0, 0.0, 0.0, 0.0, 0.0, 0.0, 0.0, 0.0, 0.0, 0.0, 0.0, 0.0, 0.0, 0.0, 0.0, 0.0, 0.0, 0.0, 0.0, 0.0, 0.0, 0.0, 0.0, 0.0, 0.0, 0.0, 0.0, 0.0, 0.0, 0.0, 0.0, 0.0, 0.0, 0.0, 0.0, 0.0, 0.0, 0.0, 0.0, 0.0, 0.0, 0.0, 0.0, 0.0, 0.0, 0.0, 0.0, 0.0, 0.0, 0.0, 0.0, 0.0, 0.0, 0.0, 0.0, 0.0, 0.0, 0.0, 0.0, 0.0, 0.0, 0.0, 0.0, 0.0, 0.0, 0.0, 0.0, 0.0, 0.0, 0.0, 0.0, 0.0, 0.0, 0.0, 0.0, 0.0, 0.0, 0.0, 0.0, 0.0, 0.0, 0.0, 0.0, 0.0, 0.0, 0.0, 0.0, 0.0, 0.0, 0.0, 0.0, 0.0, 0.0, 0.0, 0.0, 0.0, 0.0, 0.0, 0.0, 0.0, 0.0, 0.0, 0.0, 0.0, 0.0, 0.0, 0.0, 0.0, 0.0, 0.0, 0.0, 0.0, 0.0, 0.0, 0.0, 0.0, 0.0, 0.0, 0.0, 0.0, 0.0, 0.0, 0.0, 0.0, 0.0, 0.0, 0.0, 0.0, 0.0, 0.0, 0.0, 0.0, 0.0, 0.0, 0.0, 0.0, 0.0, 0.0, 0.0, 0.0, 0.0, 0.0, 0.0, 0.0, 0.0, 0.0, 0.0, 0.0, 0.0, 0.0, 0.0, 0.0, 0.0, 0.0, 0.0, 0.0, 0.0, 0.0, 0.0, 0.0, 0.0, 0.0, 0.0, 0.0, 0.0, 0.0, 0.0, 0.0, 0.0, 0.0, 0.0, 0.0, 0.0, 0.0, 0.0, 0.0, 0.0, 0.0, 0.0, 0.0, 0.0, 0.0, 0.0, 0.0, 0.0, 0.0, 0.0, 0.0, 0.0, 0.0, 0.0, 0.0, 0.0, 0.0, 0.0, 0.0, 0.0, 0.0, 0.0, 0.0, 0.0, 0.0, 0.0, 0.0, 0.0, 0.0, 0.0, 0.0, 0.0, 0.0, 0.0, 0.0, 0.0, 0.0, 0.0, 0.0, 0.0, 0.0, 0.0, 0.0, 0.0, 0.0, 0.0, 0.0, 0.0, 0.0, 0.0, 0.0, 0.0, 0.0, 0.0, 0.0, 0.0, 0.0, 0.0, 0.0, 0.0, 0.0, 0.0, 0.0, 0.0, 0.0, 0.0, 0.0, 0.0, 0.0, 0.0, 0.0, 0.0, 0.0, 0.0, 0.0, 0.0, 0.0, 0.0, 0.0, 0.0, 0.0, 0.0, 0.0, 0.0, 0.0, 0.0, 0.0, 0.0, 0.0, 0.0, 0.0, 0.0, 0.0, 0.0, 0.0, 0.0, 0.0, 0.0, 0.0, 0.0, 0.0, 0.0, 0.0, 0.0, 0.0, 0.0, 0.0, 0.0, 0.0, 0.0, 0.0, 0.0, 0.0, 0.0, 0.0, 0.0, 0.0, 0.0, 0.0, 0.0, 0.0, 0.0, 0.0, 0.0, 0.0, 0.0, 0.0, 0.0, 0.0, 0.0, 0.0, 0.0, 0.0, 0.0, 0.0, 0.0, 0.0, 0.0, 0.0, 0.0, 0.0, 0.0, 0.0, 0.0, 0.0, 0.0, 0.0, 0.0, 0.0, 0.0, 0.0, 0.0, 0.0, 0.0, 0.0, 0.0, 0.0, 0.0, 0.0, 0.0, 0.0, 0.0, 0.0, 0.0, 0.0, 0.0, 0.0, 0.0, 0.0, 0.0, 0.0, 0.0, 0.0, 0.0, 0.0, 0.0, 0.0, 0.0, 0.0, 0.0, 0.0, 0.0, 0.0, 0.0, 0.0, 0.0, 0.0, 0.0, 0.0, 0.0, 0.0, 0.0, 0.0, 0.0, 0.0, 0.0, 0.0, 0.0, 0.0, 0.0, 0.0, 0.0, 0.0, 0.0, 0.0, 0.0, 0.0, 0.0, 0.0, 0.0, 0.0, 0.0, 0.0, 0.0, 0.0, 0.0, 0.0, 0.0, 0.0, 0.0, 0.0, 0.0, 0.0, 0.0, 0.0, 0.0, 0.0, 0.0, 0.0, 0.0])
me_cylinder_001.materials.append(mat_material_006)
me_cylinder_001.materials.append(mat_material_007)
me_cylinder_001.materials.append(mat_material_008)
me_cylinder_001.materials.append(mat_material_009)
me_cylinder_001.update()
me_sphere_005 = bpy.data.meshes.new('Sphere.005')
me_sphere_005.from_pydata([(0.0, 0.4339, 0.901), (0.0, 0.7818, 0.6235), (0.0, 0.9749, -0.2225), (0.3758, 0.2169, 0.901), (0.6771, 0.3909, 0.6235), (-0.4374, -0.9749, -0.9216), (0.3758, -0.2169, 0.901), (0.6771, -0.3909, 0.6235), (-0.4374, 0.9749, -0.9216), (-8.941e-08, -0.4339, 0.901), (-1.192e-07, -0.7818, 0.6235), (-1.49e-07, -0.9749, 0.2225), (-1.49e-07, -0.9749, -0.2225), (0.0, 0.0, 1.0), (-0.3758, -0.2169, 0.901), (-0.6771, -0.3909, 0.6235), (-0.8443, -0.4875, 0.2225), (-0.8443, -0.4875, -0.2225), (-0.3758, 0.2169, 0.901), (-0.6771, 0.3909, 0.6235), (-0.8443, 0.4875, 0.2225), (-0.8443, 0.4875, -0.2225), (2.682e-07, 0.9749, 0.2225), (-1.282, -0.4875, -0.9216), (-1.282, 0.4875, -0.9216)], [], [(0, 13, 3), (0, 4, 1), (11, 7, 10), (16, 20, 21), (23, 17, 21), (6, 13, 9), (6, 10, 7), (1, 4, 22), (11, 17, 12), (9, 15, 10), (10, 16, 11), (9, 13, 14), (0, 3, 4), (23, 21, 24), (10, 15, 16), (16, 21, 17), (19, 22, 20), (18, 13, 0), (20, 2, 21), (18, 1, 19), (9, 14, 15), (15, 20, 16), (14, 19, 15), (11, 16, 17), (14, 13, 18), (6, 9, 10), (21, 8, 24), (3, 7, 4), (3, 13, 6), (17, 5, 12), (15, 19, 20), (18, 0, 1), (20, 22, 2), (19, 1, 22), (14, 18, 19), (21, 2, 8), (3, 6, 7), (17, 23, 5)])
_uv = me_sphere_005.uv_layers.new(name='UVMap')
_uv.uv.foreach_set('vector', [0.6667, 0.8571, 0.5833, 1.0, 0.5, 0.8571, 0.6667, 0.8571, 0.5, 0.7143, 0.6667, 0.7143, 0.1667, 0.5714, 0.3333, 0.7143, 0.1667, 0.7143, 0.0, 0.5714, 0.8333, 0.5714, 0.8333, 0.4286, 0.0, 0.4286, 0.0, 0.4286, 0.8333, 0.4286, 0.3333, 0.8571, 0.25, 1.0, 0.1667, 0.8571, 0.3333, 0.8571, 0.1667, 0.7143, 0.3333, 0.7143, 0.6667, 0.7143, 0.5, 0.7143, 0.6667, 0.5714, 0.1667, 0.5714, 0.0, 0.4286, 0.1667, 0.4286, 0.1667, 0.8571, 0.0, 0.7143, 0.1667, 0.7143, 0.1667, 0.7143, 0.0, 0.5714, 0.1667, 0.5714, 0.1667, 0.8571, 0.08333, 1.0, 0.0, 0.8571, 0.6667, 0.8571, 0.5, 0.8571, 0.5, 0.7143, 0.0, 0.4286, 0.8333, 0.4286, 0.8333, 0.4286, 0.1667, 0.7143, 0.0, 0.7143, 0.0, 0.5714, 0.0, 0.5714, 0.8333, 0.4286, 0.0, 0.4286, 0.8333, 0.7143, 0.6667, 0.5714, 0.8333, 0.5714, 0.8333, 0.8571, 0.75, 1.0, 0.6667, 0.8571, 0.8333, 0.5714, 0.6667, 0.4286, 0.8333, 0.4286, 0.8333, 0.8571, 0.6667, 0.7143, 0.8333, 0.7143, 0.1667, 0.8571, 0.0, 0.8571, 0.0, 0.7143, 0.0, 0.7143, 0.8333, 0.5714, 0.0, 0.5714, 0.0, 0.8571, 0.8333, 0.7143, 0.0, 0.7143, 0.1667, 0.5714, 0.0, 0.5714, 0.0, 0.4286, 0.0, 0.8571, 0.75, 1.0, 0.8333, 0.8571, 0.3333, 0.8571, 0.1667, 0.8571, 0.1667, 0.7143, 0.8333, 0.4286, 0.6667, 0.4286, 0.8333, 0.4286, 0.5, 0.8571, 0.3333, 0.7143, 0.5, 0.7143, 0.5, 0.8571, 0.25, 1.0, 0.3333, 0.8571, 0.0, 0.4286, 0.1667, 0.4286, 0.1667, 0.4286, 0.0, 0.7143, 0.8333, 0.7143, 0.8333, 0.5714, 0.8333, 0.8571, 0.6667, 0.8571, 0.6667, 0.7143, 0.8333, 0.5714, 0.6667, 0.5714, 0.6667, 0.4286, 0.8333, 0.7143, 0.6667, 0.7143, 0.6667, 0.5714, 0.0, 0.8571, 0.8333, 0.8571, 0.8333, 0.7143, 0.8333, 0.4286, 0.6667, 0.4286, 0.6667, 0.4286, 0.5, 0.8571, 0.3333, 0.8571, 0.3333, 0.7143, 0.0, 0.4286, 0.0, 0.4286, 0.1667, 0.4286])
me_sphere_005.materials.append(mat_material_010)
me_sphere_005.update()
me_sphere = bpy.data.meshes.new('Sphere')
me_sphere.from_pydata([(0.0, 0.866, -0.5), (0.866, -3.786e-08, 0.5), (0.866, -3.786e-08, -0.5), (-7.571e-08, -0.866, 0.5), (-7.571e-08, -0.866, -0.5), (0.0, 0.0, 1.0), (-0.866, 1.136e-07, 0.5), (-0.866, 1.136e-07, -0.5), (1.514e-07, 0.866, 0.5), (0.0, 0.0, -1.0), (2.211, -43.59, -0.5), (2.909, -41.08, 0.5), (2.909, -41.08, -0.5), (2.047, -42.02, 0.5), (2.047, -42.02, -0.5), (2.129, -42.8, 1.0), (1.349, -44.53, 0.5), (1.349, -44.53, -0.5), (2.211, -43.59, 0.5), (2.129, -42.8, -1.0)], [], [(9, 0, 2), (0, 8, 1, 2), (8, 5, 1), (9, 2, 4), (2, 1, 3, 4), (1, 5, 3), (9, 4, 7), (4, 3, 6, 7), (3, 5, 6), (9, 7, 0), (7, 6, 8, 0), (6, 5, 8), (19, 12, 10), (10, 12, 11, 18), (18, 11, 15), (19, 14, 12), (12, 14, 13, 11), (11, 13, 15), (19, 17, 14), (14, 17, 16, 13), (13, 16, 15), (19, 10, 17), (17, 10, 18, 16), (16, 18, 15)])
_uv = me_sphere.uv_layers.new(name='UVMap')
_uv.uv.foreach_set('vector', [0.625, 0.0, 0.75, 0.3333, 0.5, 0.3333, 0.75, 0.3333, 0.75, 0.6667, 0.5, 0.6667, 0.5, 0.3333, 0.75, 0.6667, 0.625, 1.0, 0.5, 0.6667, 0.375, 0.0, 0.5, 0.3333, 0.25, 0.3333, 0.5, 0.3333, 0.5, 0.6667, 0.25, 0.6667, 0.25, 0.3333, 0.5, 0.6667, 0.375, 1.0, 0.25, 0.6667, 0.125, 0.0, 0.25, 0.3333, 0.0, 0.3333, 0.25, 0.3333, 0.25, 0.6667, 0.0, 0.6667, 0.0, 0.3333, 0.25, 0.6667, 0.125, 1.0, 0.0, 0.6667, 0.875, 0.0, 1.0, 0.3333, 0.75, 0.3333, 1.0, 0.3333, 1.0, 0.6667, 0.75, 0.6667, 0.75, 0.3333, 1.0, 0.6667, 0.875, 1.0, 0.75, 0.6667, 0.625, 0.0, 0.5, 0.3333, 0.75, 0.3333, 0.75, 0.3333, 0.5, 0.3333, 0.5, 0.6667, 0.75, 0.6667, 0.75, 0.6667, 0.5, 0.6667, 0.625, 1.0, 0.375, 0.0, 0.25, 0.3333, 0.5, 0.3333, 0.5, 0.3333, 0.25, 0.3333, 0.25, 0.6667, 0.5, 0.6667, 0.5, 0.6667, 0.25, 0.6667, 0.375, 1.0, 0.125, 0.0, 0.0, 0.3333, 0.25, 0.3333, 0.25, 0.3333, 0.0, 0.3333, 0.0, 0.6667, 0.25, 0.6667, 0.25, 0.6667, 0.0, 0.6667, 0.125, 1.0, 0.875, 0.0, 0.75, 0.3333, 1.0, 0.3333, 1.0, 0.3333, 0.75, 0.3333, 0.75, 0.6667, 1.0, 0.6667, 1.0, 0.6667, 0.75, 0.6667, 0.875, 1.0])
me_sphere.materials.append(mat_material_006)
me_sphere.update()
me_sphere_001 = bpy.data.meshes.new('Sphere.001')
me_sphere_001.from_pydata([(0.0, 0.5, 0.866), (0.0, 0.866, 0.5), (0.0, 1.0, 0.0), (0.0, 0.866, -2.219), (0.0, 0.5, -0.8674), (0.433, 0.25, 0.866), (0.75, 0.433, 0.5), (0.866, 0.5, 0.0), (0.75, 0.433, -0.5), (0.433, 0.25, -3.732), (0.433, -0.25, 0.866), (0.75, -0.433, 0.5), (0.866, -0.5, 0.0), (0.75, -0.433, -2.252), (0.433, -0.25, -0.8674), (-7.451e-08, -0.5, 0.866), (-1.192e-07, -0.866, 0.5), (-1.49e-07, -1.0, 0.0), (-1.192e-07, -0.866, -0.5), (-7.451e-08, -0.5, -3.157), (0.0, 0.0, 1.0), (-0.433, -0.25, 0.866), (-0.75, -0.433, 0.5), (-0.866, -0.5, 0.0), (-0.75, -0.433, -3.826), (-0.433, -0.25, -0.8674), (-0.433, 0.25, 0.866), (-0.75, 0.433, 0.5), (-0.866, 0.5, 0.0), (-0.75, 0.433, -0.5), (-0.433, 0.25, -2.897), (0.0, 0.0, -1.0)], [], [(4, 3, 8), (2, 6, 7), (0, 20, 5), (31, 4, 9), (2, 8, 3), (0, 6, 1), (6, 12, 7), (5, 20, 10), (31, 9, 14), (8, 12, 13), (5, 11, 6), (8, 14, 9), (10, 20, 15), (31, 14, 19), (12, 18, 13), (10, 16, 11), (14, 18, 19), (12, 16, 17), (31, 19, 25), (18, 23, 24), (15, 22, 16), (18, 25, 19), (16, 23, 17), (15, 20, 21), (31, 25, 30), (23, 29, 24), (21, 27, 22), (25, 29, 30), (22, 28, 23), (21, 20, 26), (31, 30, 4), (29, 2, 3), (26, 1, 27), (29, 4, 30), (28, 1, 2), (26, 20, 0), (8, 9, 4), (8, 13, 14), (29, 3, 4), (25, 24, 29), (18, 24, 25), (14, 13, 18), (2, 1, 6), (2, 7, 8), (0, 5, 6), (6, 11, 12), (8, 7, 12), (5, 10, 11), (12, 17, 18), (10, 15, 16), (12, 11, 16), (18, 17, 23), (15, 21, 22), (16, 22, 23), (23, 28, 29), (21, 26, 27), (22, 27, 28), (29, 28, 2), (26, 0, 1), (28, 27, 1)])
_uv = me_sphere_001.uv_layers.new(name='UVMap')
_uv.uv.foreach_set('vector', [0.6667, 0.1667, 0.6667, 0.3333, 0.5, 0.3333, 0.6667, 0.5, 0.5, 0.6667, 0.5, 0.5, 0.6667, 0.8333, 0.5833, 1.0, 0.5, 0.8333, 0.5833, 0.0, 0.6667, 0.1667, 0.5, 0.1667, 0.6667, 0.5, 0.5, 0.3333, 0.6667, 0.3333, 0.6667, 0.8333, 0.5, 0.6667, 0.6667, 0.6667, 0.5, 0.6667, 0.3333, 0.5, 0.5, 0.5, 0.5, 0.8333, 0.4167, 1.0, 0.3333, 0.8333, 0.4167, 0.0, 0.5, 0.1667, 0.3333, 0.1667, 0.5, 0.3333, 0.3333, 0.5, 0.3333, 0.3333, 0.5, 0.8333, 0.3333, 0.6667, 0.5, 0.6667, 0.5, 0.3333, 0.3333, 0.1667, 0.5, 0.1667, 0.3333, 0.8333, 0.25, 1.0, 0.1667, 0.8333, 0.25, 0.0, 0.3333, 0.1667, 0.1667, 0.1667, 0.3333, 0.5, 0.1667, 0.3333, 0.3333, 0.3333, 0.3333, 0.8333, 0.1667, 0.6667, 0.3333, 0.6667, 0.3333, 0.1667, 0.1667, 0.3333, 0.1667, 0.1667, 0.3333, 0.5, 0.1667, 0.6667, 0.1667, 0.5, 0.08333, 0.0, 0.1667, 0.1667, 0.0, 0.1667, 0.1667, 0.3333, 0.0, 0.5, 0.0, 0.3333, 0.1667, 0.8333, 0.0, 0.6667, 0.1667, 0.6667, 0.1667, 0.3333, 0.0, 0.1667, 0.1667, 0.1667, 0.1667, 0.6667, 0.0, 0.5, 0.1667, 0.5, 0.1667, 0.8333, 0.08333, 1.0, 0.0, 0.8333, 0.9167, 0.0, 1.0, 0.1667, 0.8333, 0.1667, 1.0, 0.5, 0.8333, 0.3333, 1.0, 0.3333, 1.0, 0.8333, 0.8333, 0.6667, 1.0, 0.6667, 1.0, 0.1667, 0.8333, 0.3333, 0.8333, 0.1667, 1.0, 0.6667, 0.8333, 0.5, 1.0, 0.5, 1.0, 0.8333, 0.9167, 1.0, 0.8333, 0.8333, 0.75, 0.0, 0.8333, 0.1667, 0.6667, 0.1667, 0.8333, 0.3333, 0.6667, 0.5, 0.6667, 0.3333, 0.8333, 0.8333, 0.6667, 0.6667, 0.8333, 0.6667, 0.8333, 0.3333, 0.6667, 0.1667, 0.8333, 0.1667, 0.8333, 0.5, 0.6667, 0.6667, 0.6667, 0.5, 0.8333, 0.8333, 0.75, 1.0, 0.6667, 0.8333, 0.5, 0.3333, 0.5, 0.1667, 0.6667, 0.1667, 0.5, 0.3333, 0.3333, 0.3333, 0.3333, 0.1667, 0.8333, 0.3333, 0.6667, 0.3333, 0.6667, 0.1667, 1.0, 0.1667, 1.0, 0.3333, 0.8333, 0.3333, 0.1667, 0.3333, 0.0, 0.3333, 0.0, 0.1667, 0.3333, 0.1667, 0.3333, 0.3333, 0.1667, 0.3333, 0.6667, 0.5, 0.6667, 0.6667, 0.5, 0.6667, 0.6667, 0.5, 0.5, 0.5, 0.5, 0.3333, 0.6667, 0.8333, 0.5, 0.8333, 0.5, 0.6667, 0.5, 0.6667, 0.3333, 0.6667, 0.3333, 0.5, 0.5, 0.3333, 0.5, 0.5, 0.3333, 0.5, 0.5, 0.8333, 0.3333, 0.8333, 0.3333, 0.6667, 0.3333, 0.5, 0.1667, 0.5, 0.1667, 0.3333, 0.3333, 0.8333, 0.1667, 0.8333, 0.1667, 0.6667, 0.3333, 0.5, 0.3333, 0.6667, 0.1667, 0.6667, 0.1667, 0.3333, 0.1667, 0.5, 0.0, 0.5, 0.1667, 0.8333, 0.0, 0.8333, 0.0, 0.6667, 0.1667, 0.6667, 0.0, 0.6667, 0.0, 0.5, 1.0, 0.5, 0.8333, 0.5, 0.8333, 0.3333, 1.0, 0.8333, 0.8333, 0.8333, 0.8333, 0.6667, 1.0, 0.6667, 0.8333, 0.6667, 0.8333, 0.5, 0.8333, 0.3333, 0.8333, 0.5, 0.6667, 0.5, 0.8333, 0.8333, 0.6667, 0.8333, 0.6667, 0.6667, 0.8333, 0.5, 0.8333, 0.6667, 0.6667, 0.6667])
me_sphere_001.materials.append(mat_material)
me_sphere_001.update()

# ---- objects
ob_body = bpy.data.objects.new('Body', me_cylinder_003)
ob_skirt = bpy.data.objects.new('Skirt', me_cylinder_001)
ob_hair = bpy.data.objects.new('Hair', me_sphere_005)
ob_ears = bpy.data.objects.new('Ears', me_sphere)
ob_fireball = bpy.data.objects.new('Fireball', me_sphere_001)

# ---- transforms, parenting, visibility, modifiers, constraints
ob_body.location = (0.0, -0.01708, 1.065)
ob_body.rotation_euler = (0.0, -0.0, 1.571)
ob_body.scale = (1.341, 1.874, 0.06757)
ob_skirt.location = (-5.597e-09, 0.1572, 0.7013)
ob_skirt.rotation_euler = (0.0, -0.0, 1.571)
ob_skirt.scale = (1.341, 1.874, 0.06757)
ob_hair.location = (0.0, -0.06937, 1.668)
ob_hair.rotation_euler = (0.0, -0.0, 1.571)
ob_hair.scale = (0.1508, 0.1508, 0.1508)
ob_ears.location = (-0.1396, -0.08818, 1.678)
ob_ears.rotation_euler = (0.0, -0.0, 1.346)
ob_ears.scale = (0.0292, 0.00636, 0.0292)
ob_fireball.location = (0.7057, -0.07, 1.792)
ob_fireball.scale = (0.07536, 0.07536, 0.07536)

# ---- collection membership
col_collection.objects.link(ob_body)
col_collection.objects.link(ob_skirt)
col_collection.objects.link(ob_hair)
col_collection.objects.link(ob_ears)
col_collection.objects.link(ob_fireball)

# ---- scene / render settings (as saved in the file)
scene.frame_start = 1; scene.frame_end = 250; scene.frame_set(41)
scene.render.engine = 'BLENDER_EEVEE_NEXT'
bpy.context.view_layer.update()

# ---- added for rendering (the .blend has no active camera): camera
cam_auto = bpy.data.cameras.new('AutoCamera')
cam_auto.lens = 50.0
cam_auto.sensor_width = 36.0
cam_auto.clip_end = 1000.0
ob_auto_camera = bpy.data.objects.new('AutoCamera', cam_auto)
scene.collection.objects.link(ob_auto_camera)
ob_auto_camera.location = (2.30017, -2.75117, 2.77734)
ob_auto_camera.rotation_euler = (1.09748, -7.21219e-08, 0.694738)
scene.camera = ob_auto_camera
bpy.context.view_layer.update()
